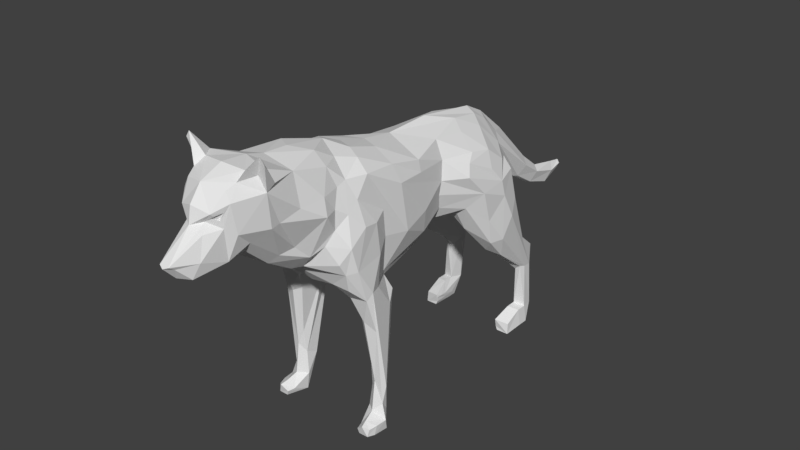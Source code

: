 # Source: Wolf_Rigged_v2.blend  (saved by Blender 2.77.0; exported with 4.5.12 LTS)
import bpy
from mathutils import Matrix  # noqa: F401  (used for matrix-valued properties, if any)

bpy.ops.wm.read_factory_settings(use_empty=True)
scene = bpy.context.scene
scene.name = 'Scene'

# ---- collections
col_collection_1 = bpy.data.collections.new('Collection 1'); scene.collection.children.link(col_collection_1)

# ---- materials (node trees are filled in below, after node groups)
mat_material_001 = bpy.data.materials.new('Material.001')
mat_material_001.alpha_threshold = 0.0
mat_material_001.use_transparent_shadow = False
mat_material_001.roughness = 0.5

# ---- material node trees

# ---- world
world_world = bpy.data.worlds.new('World'); scene.world = world_world
world_world.color = (0.05088, 0.05088, 0.05088)
world_world.use_sun_shadow = False
world_world.sun_shadow_jitter_overblur = 0.0
world_world.cycles.sampling_method = 'MANUAL'

# ---- meshes
me_wolf = bpy.data.meshes.new('wolf')
me_wolf.from_pydata([(-0.1479, -0.7587, 1.198), (-0.1189, -0.8315, 1.176), (-0.2028, -0.9442, 1.384), (-0.08527, -1.01, 1.263), (-0.1064, -0.1406, 1.49), (-0.2059, -0.1769, 0.7075), (-0.1851, -0.2365, 0.7241), (-0.2366, -0.3297, 0.2437), (-0.1866, -0.175, 0.8143), (-0.2094, -0.2039, 0.8571), (-0.1644, 0.1123, 0.8747), (-0.1934, 0.2886, 1.295), (-0.2288, 0.069, 1.312), (-0.2146, 0.06684, 1.378), (-0.05674, -0.7016, 1.027), (-0.06463, -0.8544, 1.124), (-0.3372, -0.4136, 0.06767), (-0.3318, -0.4266, 0.01337), (-0.2543, -0.4736, 0.04715), (-0.3107, -0.4008, 0.8515), (-0.2806, -0.2377, 0.7092), (-0.3294, -0.3278, 0.2663), (-0.3091, -0.3772, 0.6363), (-0.2335, 0.9168, 0.8718), (-0.2955, 0.8374, 0.9102), (-0.1634, 0.894, 1.081), (-0.2326, 0.9968, 0.009104), (-0.2209, 0.806, 0.06814), (-0.3145, 0.9934, 0.02508), (-0.3012, -0.4931, 1.003), (-0.2923, -0.4241, 1.216), (-0.2821, -0.3334, 1.203), (-0.302, 0.8195, 0.07699), (-0.2893, -0.3179, 1.025), (-0.2461, -0.2297, 1.076), (-0.3415, -0.3487, 0.06894), (-0.2861, -0.4466, 0.09193), (-0.2752, -0.3806, 0.1171), (-0.1802, 0.4255, 0.9548), (-0.1227, 0.309, 0.9283), (-0.2419, 0.4416, 0.9696), (-0.244, 0.4835, 1.289), (-0.2653, 0.4333, 1.246), (-0.3128, -0.3397, 0.1552), (-0.1263, -1.009, 1.668), (-0.216, -0.922, 1.604), (-0.1731, -0.7712, 1.596), (-0.2166, -0.9732, 1.575), (-0.09032, -1.192, 1.514), (-0.2496, -0.4024, 0.6588), (-0.2056, -0.3766, 0.6815), (-0.1818, -0.4244, 0.7866), (-0.1553, -0.5209, 0.8974), (-0.1239, -0.4575, 0.8543), (-0.3134, 0.6751, 1.075), (-0.3142, 0.5121, 1.056), (-0.2927, 0.3992, 1.181), (-0.2227, 0.8108, 0.03735), (-0.2227, 0.8932, 0.04095), (-0.09858, -1.116, 1.256), (-0.04805, -1.151, 1.227), (-0.09143, -0.652, 1.032), (-0.1359, -1.071, 1.635), (-0.2245, -1.01, 1.761), (-0.2956, -0.4848, 0.0808), (-0.319, -0.4701, 0.01954), (-0.0478, 1.32, 0.87), (-0.03806, 0.9897, 1.198), (-0.06509, -1.222, 1.418), (-0.02785, -1.39, 1.316), (-0.05036, -1.19, 1.467), (-0.1899, 0.5042, 0.8088), (-0.2907, 0.6211, 0.7012), (-0.1143, 0.9062, 1.048), (-0.1807, 0.6744, 0.6897), (-0.2127, 0.8281, 0.5044), (-0.1876, 0.8679, 0.621), (-0.2721, 1.063, 0.3784), (-0.3348, 0.7574, 0.8374), (-0.2836, 0.9639, 0.5749), (-0.1851, -0.9887, 1.654), (-0.1425, 0.2984, 1.396), (-0.2852, 0.7387, 0.5743), (-0.2707, 0.9646, 0.3998), (-0.2069, 0.833, 1.144), (-0.1286, 0.8634, 1.203), (-0.2577, -0.1193, 1.328), (-0.2341, -0.3439, 1.45), (-0.2147, -0.1397, 1.426), (-0.2381, 0.9673, 0.3727), (-0.2169, 1.049, 0.4012), (-0.302, 0.9253, 0.127), (-0.2171, 0.8452, 0.07103), (-0.2282, -0.6335, 1.431), (-0.1757, -0.5595, 1.544), (-0.2033, -0.5223, 1.436), (-0.2219, -0.7821, 1.429), (-0.2533, -0.5735, 1.056), (-0.2588, -0.5367, 0.9877), (-0.06638, 0.1023, 0.831), (-0.2319, -0.2609, 0.2117), (-0.06197, 0.8387, 1.33), (-0.2273, 0.6658, 0.6221), (-0.1446, -1.091, 1.392), (-0.2452, -0.4293, 1.349), (-0.2047, -0.4659, 1.455), (-0.126, -0.4548, 1.547), (-0.1659, -0.3377, 1.516), (-0.1484, 0.5081, 1.373), (-0.2528, -0.5035, 1.3), (-0.1075, -0.5663, 1.611), (-0.2553, 0.6142, 1.266), (-0.1344, 0.6933, 1.349), (-0.2684, 0.7321, 1.175), (-0.2298, -0.5673, 1.344), (-0.2561, -0.6465, 1.342), (-0.2518, 1.095, 0.4925), (-0.2384, 0.9689, 0.1393), (-0.1674, -0.6802, 1.118), (-0.2324, -0.5735, 1.24), (-0.2021, -0.6133, 1.159), (-0.3253, 0.6902, 0.7109), (-0.3042, 0.5796, 0.8602), (-0.3245, 0.6901, 0.9832), (-0.2384, 0.9058, 0.1393), (-0.3145, 0.9304, 0.02508), (-0.1302, -1.013, 1.318), (-0.2511, -0.2494, 1.228), (-0.2951, -0.5297, 1.141), (-0.2248, 1.052, 0.1217), (-0.2185, 0.8828, 0.06985), (-0.2971, -0.2915, 0.0961), (-0.232, -0.1603, 0.7436), (-0.2363, -0.198, 0.5914), (-0.302, 0.9884, 0.127), (-0.2641, 0.8287, 1.083), (-0.1106, -1.139, 1.431), (-0.2806, -0.3258, 0.8422), (-0.2139, 0.1179, 0.9554), (-0.1678, 0.3027, 1.004), (-0.1749, -0.9411, 1.666), (-0.2238, 1.099, 0.4966), (-0.2075, 0.9921, 0.5659), (-0.197, -0.8892, 1.389), (-0.0555, -1.288, 1.224), (-0.02971, -1.359, 1.295), (-0.3333, -0.3319, 0.004796), (-0.2313, -0.3414, 0.01113), (-0.04119, 1.457, 0.7804), (-0.2486, -1.008, 1.726), (-0.1463, -1.123, 1.556), (-0.3254, -0.4605, 0.0613), (-0.06294, 0.7401, 1.387), (-0.1025, -0.3196, 1.545), (-0.1816, 0.8078, 1.231), (-0.2926, 0.6018, 1.165), (-0.2351, 1.009, 0.5759), (-0.2423, -0.3448, 0.3781), (-0.2451, -0.5045, 0.8821), (-0.1594, -0.1943, 0.7841), (-0.1011, -0.1309, 0.7847), (-0.1185, -0.2708, 0.7986), (-0.1078, 0.4536, 0.9236), (-0.2899, 1.059, 0.1232), (-0.2958, -0.4307, 0.8095), (-0.2784, 1.003, 0.39), (-0.19, 0.9246, 0.8231), (-0.2227, 0.9562, 0.04371), (-0.2008, 0.276, 1.181), (-0.2637, -0.07522, 1.05), (-0.07937, -1.258, 1.3), (-0.12, -1.121, 1.609), (-0.2405, 0.09698, 1.091), (-0.2748, -0.3567, 0.293), (-0.2434, -0.4316, 0.05037), (-0.3011, -0.4269, 0.01317), (-0.06538, 0.8739, 0.9932), (-0.1177, 0.6259, 0.8134), (-0.2326, 0.9337, 0.009104), (-0.07694, 0.5442, 1.423), (-0.05589, 1.003, 1.122), (-0.1415, 0.8286, 0.8248), (-0.08811, 0.7725, 0.8751), (-0.1892, 0.273, 1.097), (-0.2535, -0.2435, 0.2188), (-0.01827, 1.277, 0.8071), (-0.2215, -0.3383, 0.1125), (-0.09502, -1.176, 1.499), (-0.07571, -1.175, 1.483), (-0.1048, -1.15, 1.472), (-0.1221, -1.142, 1.513), (-0.08609, -1.166, 1.492), (-0.07263, -1.165, 1.481), (-0.09293, -1.148, 1.473), (-0.1049, -1.143, 1.502), (-0.01764, 1.419, 0.7175), (-0.03679, 1.635, 0.7264), (-0.01879, 1.589, 0.6594), (-0.02273, 1.741, 0.7362), (-0.01578, 1.724, 0.7103), (-0.2228, 0.8001, 0.0893), (-0.3044, 0.8145, 0.01182), (-0.2326, 0.8096, 0.01517), (-0.2638, -0.4703, 0.01897), (0.1479, -0.7587, 1.198), (0.1189, -0.8315, 1.176), (0.2028, -0.9442, 1.384), (0.0, -0.8986, 1.148), (0.0, -1.005, 1.219), (0.08527, -1.01, 1.263), (0.0, 0.09328, 1.461), (0.1064, -0.1406, 1.49), (0.0, -0.1001, 1.491), (0.2059, -0.1769, 0.7075), (0.1851, -0.2365, 0.7241), (0.2366, -0.3297, 0.2437), (0.1866, -0.175, 0.8143), (0.2094, -0.2039, 0.8571), (0.1644, 0.1123, 0.8747), (0.1934, 0.2886, 1.295), (0.2288, 0.069, 1.312), (0.2146, 0.06684, 1.378), (0.05674, -0.7016, 1.027), (0.0, -0.734, 1.032), (0.06463, -0.8544, 1.124), (0.3372, -0.4136, 0.06767), (0.3318, -0.4266, 0.01337), (0.2543, -0.4736, 0.04715), (0.3107, -0.4008, 0.8515), (0.2806, -0.2377, 0.7092), (0.3294, -0.3278, 0.2663), (0.0, -1.282, 1.2), (0.3091, -0.3772, 0.6124), (0.2335, 0.9168, 0.8718), (0.2955, 0.8374, 0.9102), (0.1634, 0.894, 1.081), (0.2326, 0.9968, 0.009104), (0.2209, 0.806, 0.06814), (0.3145, 0.9934, 0.02508), (0.0, 0.6672, 0.8551), (0.0, 0.7941, 0.9009), (0.3012, -0.4931, 1.003), (0.2923, -0.4241, 1.216), (0.2821, -0.3334, 1.203), (0.302, 0.8195, 0.07699), (0.2893, -0.3179, 1.025), (0.2461, -0.2297, 1.076), (0.3415, -0.3487, 0.06894), (0.2861, -0.4466, 0.09193), (0.2752, -0.3806, 0.1171), (0.1802, 0.4255, 0.9548), (0.1227, 0.309, 0.9283), (0.2419, 0.4416, 0.9696), (0.244, 0.4835, 1.289), (0.2653, 0.4333, 1.246), (0.3128, -0.3397, 0.1552), (0.0, -0.8844, 1.669), (0.1263, -1.009, 1.668), (0.0, -1.03, 1.682), (0.216, -0.922, 1.604), (0.1731, -0.7712, 1.596), (0.2166, -0.9732, 1.575), (0.09032, -1.192, 1.514), (0.2496, -0.4024, 0.6588), (0.2056, -0.3766, 0.6815), (0.1818, -0.4244, 0.7866), (0.0, -1.156, 1.63), (0.1553, -0.5209, 0.8974), (0.1239, -0.4575, 0.8543), (0.0, -0.5086, 0.865), (0.3134, 0.6751, 1.075), (0.3142, 0.5121, 1.056), (0.2927, 0.3992, 1.181), (0.2227, 0.8108, 0.03735), (0.2227, 0.8932, 0.04095), (0.09858, -1.116, 1.256), (0.04805, -1.151, 1.227), (0.0, -1.401, 1.306), (0.0, 0.7569, 1.412), (0.09143, -0.652, 1.032), (0.0, -0.5939, 0.9673), (0.1359, -1.071, 1.635), (0.2245, -1.01, 1.761), (0.2956, -0.4848, 0.0808), (0.319, -0.4701, 0.01954), (0.0478, 1.32, 0.87), (0.03806, 0.9897, 1.198), (0.0, 1.356, 0.9073), (0.06509, -1.222, 1.418), (0.02785, -1.39, 1.316), (0.05036, -1.19, 1.467), (0.1899, 0.5042, 0.8088), (0.2907, 0.6211, 0.7012), (0.0, 0.8942, 1.165), (0.1143, 0.9062, 1.048), (0.1807, 0.6744, 0.6897), (0.2127, 0.8281, 0.5044), (0.1876, 0.8679, 0.621), (0.0, -0.7798, 1.638), (0.2721, 1.063, 0.3784), (0.3348, 0.7574, 0.8374), (0.2836, 0.9639, 0.5749), (0.1851, -0.9887, 1.654), (0.1425, 0.2984, 1.396), (0.2852, 0.7387, 0.5743), (0.2707, 0.9646, 0.3998), (0.2069, 0.833, 1.144), (0.1286, 0.8634, 1.203), (0.2577, -0.1193, 1.328), (0.2341, -0.3439, 1.45), (0.2147, -0.1397, 1.426), (0.2381, 0.9673, 0.3727), (0.2169, 1.049, 0.4012), (0.0, -1.333, 1.232), (0.302, 0.9253, 0.127), (0.2171, 0.8452, 0.07103), (0.2282, -0.6335, 1.431), (0.1757, -0.5595, 1.544), (0.2033, -0.5223, 1.436), (0.2219, -0.7821, 1.429), (0.2533, -0.5735, 1.056), (0.2588, -0.5367, 0.9877), (0.06638, 0.1023, 0.831), (0.2319, -0.2609, 0.2117), (0.0, 0.8857, 1.345), (0.06197, 0.8387, 1.33), (0.2273, 0.6658, 0.6221), (0.0, -1.238, 1.453), (0.0, -1.221, 1.545), (0.1446, -1.091, 1.392), (0.2452, -0.4293, 1.349), (0.2047, -0.4659, 1.455), (0.126, -0.4548, 1.547), (0.1659, -0.3377, 1.516), (0.1484, 0.5081, 1.373), (0.2528, -0.5035, 1.3), (0.0, -0.3997, 1.588), (0.1075, -0.5663, 1.611), (0.2553, 0.6142, 1.266), (0.1344, 0.6933, 1.349), (0.2684, 0.7321, 1.175), (0.2298, -0.5673, 1.344), (0.2561, -0.6465, 1.342), (0.2518, 1.095, 0.4925), (0.2384, 0.9689, 0.1393), (0.1674, -0.6802, 1.118), (0.2324, -0.5735, 1.24), (0.2021, -0.6133, 1.159), (0.3253, 0.6902, 0.7109), (0.3042, 0.5796, 0.8602), (0.3245, 0.6901, 0.9832), (0.2384, 0.9058, 0.1393), (0.3145, 0.9304, 0.02508), (0.1302, -1.013, 1.318), (0.0, 1.396, 0.7208), (0.0, 1.488, 0.8047), (0.2511, -0.2494, 1.228), (0.2951, -0.5297, 1.141), (0.2248, 1.052, 0.1217), (0.2185, 0.8828, 0.06985), (0.2971, -0.2915, 0.0961), (0.232, -0.1603, 0.7436), (0.2363, -0.198, 0.5914), (0.302, 0.9884, 0.127), (0.2641, 0.8287, 1.083), (0.1106, -1.139, 1.431), (0.2806, -0.3258, 0.8422), (0.2139, 0.1179, 0.9554), (0.1678, 0.3027, 1.004), (0.1749, -0.9411, 1.666), (0.0, -0.6349, 1.629), (0.0, -0.2723, 1.534), (0.2238, 1.099, 0.4966), (0.2075, 0.9921, 0.5659), (0.197, -0.8892, 1.389), (0.0555, -1.288, 1.224), (0.02971, -1.359, 1.295), (0.3333, -0.3319, 0.004796), (0.2313, -0.3414, 0.01113), (0.04119, 1.457, 0.7804), (0.2486, -1.008, 1.726), (0.1463, -1.123, 1.556), (0.3254, -0.4605, 0.0613), (0.06294, 0.7401, 1.387), (0.0, 0.3753, 1.469), (0.1025, -0.3196, 1.545), (0.1816, 0.8078, 1.231), (0.0, 1.007, 1.051), (0.0, 1.25, 0.8109), (0.0, 0.5592, 0.8762), (0.2926, 0.6018, 1.165), (0.0, -0.08546, 0.7801), (0.0, 0.3042, 0.8758), (0.2351, 1.009, 0.5759), (0.2423, -0.3448, 0.3781), (0.2451, -0.5045, 0.8821), (0.1594, -0.1943, 0.7841), (0.1011, -0.1309, 0.7847), (0.1185, -0.2708, 0.7986), (0.1078, 0.4536, 0.9236), (0.2899, 1.059, 0.1232), (0.2958, -0.4307, 0.8095), (0.2784, 1.003, 0.39), (0.19, 0.9246, 0.8231), (0.0, 1.082, 1.182), (0.2227, 0.9562, 0.04371), (0.2008, 0.276, 1.181), (0.2637, -0.07522, 1.05), (0.0, -0.2494, 0.7731), (0.07937, -1.258, 1.3), (0.0, 0.918, 1.172), (0.12, -1.121, 1.609), (0.2405, 0.09698, 1.091), (0.2748, -0.3567, 0.293), (0.2434, -0.4316, 0.05037), (0.3011, -0.4269, 0.01317), (0.0, 0.8759, 0.9942), (0.06538, 0.8739, 0.9932), (0.0, -0.3706, 0.7971), (0.1177, 0.6259, 0.8134), (0.2326, 0.9337, 0.009104), (0.07694, 0.5442, 1.423), (0.05589, 1.003, 1.122), (0.1415, 0.8286, 0.8248), (0.08811, 0.7725, 0.8751), (0.1892, 0.273, 1.097), (0.2535, -0.2435, 0.2188), (0.01827, 1.277, 0.8071), (0.0, 0.6629, 0.8557), (0.2215, -0.3383, 0.1125), (0.09502, -1.176, 1.499), (0.07571, -1.175, 1.483), (0.1048, -1.15, 1.472), (0.1221, -1.142, 1.513), (0.08609, -1.166, 1.492), (0.07263, -1.165, 1.481), (0.09293, -1.148, 1.473), (0.1049, -1.143, 1.502), (0.01764, 1.419, 0.7175), (0.0, 1.561, 0.6634), (0.0, 1.673, 0.7662), (0.03679, 1.635, 0.7264), (0.01879, 1.589, 0.6594), (0.0, 1.713, 0.7118), (0.0, 1.756, 0.7515), (0.02273, 1.741, 0.7362), (0.01578, 1.724, 0.7103), (0.2228, 0.8001, 0.0893), (0.3044, 0.8145, 0.01182), (0.2326, 0.8096, 0.01517), (0.2638, -0.4703, 0.01897), (0.2595, -0.2157, 0.47), (0.2307, -0.3548, 0.4738), (0.2624, -0.3792, 0.4728), (0.2878, -0.2561, 0.4706), (0.2183, -0.2168, 0.4723), (0.3229, -0.3532, 0.4699), (0.212, -0.2851, 0.4735), (0.2447, -0.3643, 0.4733), (0.3069, -0.2862, 0.4708), (0.2511, -0.2208, 0.4704), (0.2215, -0.2542, 0.4727), (0.2265, -0.315, 0.4734), (0.2349, -0.2179, 0.4713), (0.2418, -0.2127, 0.471), (0.2184, -0.2189, 0.4722), (0.2739, -0.3751, 0.4722), (0.3174, -0.357, 0.471), (0.3102, -0.3659, 0.4751), (0.2941, -0.3682, 0.4727), (-0.2232, -0.2626, 0.4473), (-0.2614, -0.2194, 0.4518), (-0.292, -0.3669, 0.4528), (-0.2535, -0.2245, 0.4511), (-0.2428, -0.2152, 0.4505), (-0.3185, -0.3543, 0.4522), (-0.2195, -0.2208, 0.4486), (-0.3104, -0.3641, 0.4527), (-0.2638, -0.3767, 0.4532), (-0.2147, -0.29, 0.4481), (-0.2334, -0.3525, 0.4517), (-0.2914, -0.2623, 0.4528), (-0.2346, -0.2215, 0.4497), (-0.2304, -0.3223, 0.45), (-0.2442, -0.36, 0.4522), (-0.3088, -0.2897, 0.4534), (-0.3235, -0.351, 0.4522), (-0.3174, -0.3746, 0.6419), (0.3181, -0.372, 0.6212)], [], [(0, 1, 2), (207, 208, 3), (210, 4, 212), (5, 6, 479, 470), (8, 9, 10), (11, 12, 13), (14, 223, 15), (19, 20, 487), (22, 487, 486, 475), (23, 24, 25), (29, 30, 31), (33, 31, 34), (35, 36, 37), (38, 39, 40), (11, 41, 42), (43, 477, 475, 21), (256, 44, 258), (45, 46, 47), (49, 50, 51), (258, 44, 266), (52, 53, 269), (54, 55, 56), (223, 61, 280), (62, 44, 63), (66, 67, 287), (68, 69, 70), (71, 40, 72), (25, 293, 73), (74, 75, 76), (46, 256, 298), (77, 78, 79), (63, 80, 62), (33, 19, 29), (11, 81, 41), (75, 82, 83), (25, 84, 85), (86, 87, 88), (89, 90, 75), (85, 293, 25), (93, 94, 95), (96, 47, 46), (61, 97, 98), (10, 39, 99), (100, 476, 470, 7), (324, 67, 101), (102, 71, 72), (48, 327, 328), (103, 47, 2), (104, 105, 87), (81, 11, 13), (105, 106, 107), (108, 41, 81), (87, 105, 107), (95, 105, 109), (336, 106, 110), (111, 112, 113), (93, 114, 115), (105, 104, 109), (79, 116, 77), (89, 83, 117), (118, 115, 119), (61, 118, 120), (121, 122, 123), (3, 208, 60), (61, 98, 280), (1, 15, 126), (87, 127, 104), (31, 30, 104), (128, 119, 109), (109, 104, 30), (129, 117, 130), (131, 471, 473), (135, 24, 123), (55, 122, 40), (298, 110, 46), (70, 136, 68), (137, 8, 20), (113, 84, 54), (31, 104, 127), (114, 93, 95), (69, 277, 327), (208, 231, 60), (138, 139, 10), (63, 140, 45), (9, 33, 34), (30, 128, 109), (114, 119, 115), (76, 141, 142), (354, 195, 197, 439), (143, 47, 96), (144, 313, 145), (146, 131, 147), (15, 3, 126), (148, 355, 440, 196), (47, 149, 45), (103, 136, 150), (90, 76, 75), (59, 103, 126), (140, 63, 44), (278, 152, 384), (152, 278, 101), (44, 62, 266), (139, 40, 39), (96, 115, 143), (336, 153, 106), (112, 154, 113), (48, 328, 266), (4, 88, 107), (135, 54, 84), (111, 113, 155), (108, 111, 41), (391, 99, 392), (20, 132, 481, 485), (42, 56, 11), (6, 51, 50), (9, 8, 137), (116, 156, 141), (63, 149, 80), (79, 24, 23), (6, 50, 480, 483), (98, 158, 52), (2, 126, 103), (212, 4, 153), (159, 160, 161), (75, 74, 102), (0, 143, 115), (115, 96, 93), (38, 71, 162), (163, 26, 28), (15, 207, 3), (51, 164, 49), (13, 12, 88), (165, 121, 78), (83, 134, 117), (156, 23, 166), (107, 88, 87), (78, 123, 24), (111, 155, 42), (27, 200, 32, 201, 202, 57), (141, 129, 163), (103, 150, 47), (75, 102, 82), (150, 62, 47), (16, 35, 17), (168, 11, 56), (160, 8, 10), (370, 336, 110), (113, 54, 155), (34, 127, 169), (53, 161, 408), (19, 164, 29), (128, 97, 120), (131, 21, 481, 471), (59, 144, 170), (161, 53, 51), (61, 120, 97), (101, 85, 154), (62, 150, 171), (169, 86, 172), (8, 132, 20), (126, 3, 59), (43, 173, 472, 477), (112, 152, 154), (37, 36, 174), (121, 72, 122), (131, 146, 35), (154, 84, 113), (160, 99, 391), (102, 72, 82), (178, 58, 57, 202), (106, 105, 94), (61, 14, 118), (176, 73, 293), (269, 53, 418), (71, 177, 162), (151, 65, 203, 18, 64), (91, 125, 201, 32), (14, 15, 118), (392, 162, 389), (81, 179, 108), (142, 156, 166), (46, 93, 96), (54, 56, 42), (118, 119, 120), (128, 29, 98), (223, 207, 15), (173, 43, 37), (132, 159, 5), (17, 146, 175), (101, 67, 180), (164, 158, 98), (47, 80, 149), (62, 80, 47), (40, 122, 72), (71, 74, 177), (384, 152, 179), (24, 135, 25), (46, 94, 93), (114, 95, 109), (125, 178, 202, 201), (55, 54, 123), (156, 79, 23), (73, 176, 181), (105, 95, 94), (33, 137, 19), (408, 161, 391), (128, 30, 29), (142, 166, 76), (44, 256, 140), (77, 165, 78), (212, 153, 371), (298, 370, 110), (181, 182, 74), (13, 4, 210), (62, 171, 266), (168, 12, 11), (183, 168, 55), (116, 141, 77), (184, 100, 131), (195, 148, 196, 197), (58, 92, 27, 57), (165, 82, 121), (177, 182, 428), (176, 416, 240), (122, 55, 123), (110, 94, 46), (166, 73, 181), (101, 278, 324), (94, 110, 106), (139, 39, 10), (48, 171, 150), (124, 91, 32, 200), (162, 392, 38), (119, 114, 109), (9, 138, 10), (143, 0, 2), (152, 112, 179), (155, 54, 42), (52, 158, 51), (92, 124, 200, 27), (117, 134, 91, 124), (186, 100, 7), (81, 13, 210), (5, 133, 132), (86, 12, 168), (130, 117, 124, 92), (120, 119, 128), (163, 129, 26), (48, 266, 171), (418, 53, 408), (176, 293, 416), (17, 175, 203, 65), (186, 7, 37), (161, 6, 159), (182, 176, 240), (118, 0, 115), (90, 89, 117), (97, 128, 98), (43, 131, 35), (98, 52, 280), (88, 4, 13), (101, 293, 85), (6, 161, 51), (153, 336, 371), (153, 4, 107), (77, 141, 163), (133, 5, 476, 482), (174, 186, 37), (392, 39, 38), (181, 76, 166), (147, 186, 174), (35, 146, 17), (76, 181, 74), (387, 185, 388), (168, 172, 86), (154, 85, 84), (167, 130, 92, 58), (169, 127, 87), (21, 131, 43), (173, 157, 484, 478), (53, 52, 51), (29, 31, 33), (101, 154, 152), (43, 35, 37), (141, 90, 129), (22, 49, 164), (83, 82, 165), (23, 25, 73), (287, 67, 404), (82, 72, 121), (36, 16, 151, 64), (160, 159, 8), (392, 99, 39), (137, 20, 19), (107, 106, 153), (145, 277, 69), (410, 180, 387), (83, 165, 134), (28, 26, 178, 125), (41, 111, 42), (16, 17, 65, 151), (166, 23, 73), (182, 177, 74), (86, 169, 87), (180, 67, 66), (156, 142, 141), (78, 121, 123), (135, 84, 25), (327, 48, 70), (89, 75, 83), (174, 36, 64, 18), (410, 101, 180), (165, 163, 134), (172, 183, 138), (112, 108, 179), (69, 68, 170), (1, 126, 2), (123, 54, 135), (134, 28, 125, 91), (90, 117, 129), (170, 145, 69), (49, 22, 472, 478), (145, 313, 277), (86, 88, 12), (185, 66, 148, 195), (101, 410, 293), (140, 256, 46), (172, 138, 169), (147, 175, 146), (67, 324, 404), (7, 157, 173), (184, 131, 473, 474), (90, 141, 76), (61, 223, 14), (7, 479, 483, 157), (143, 2, 47), (160, 391, 161), (168, 183, 172), (136, 170, 68), (147, 131, 100), (156, 116, 79), (112, 111, 108), (79, 78, 24), (50, 49, 484, 480), (179, 81, 210), (59, 136, 103), (168, 56, 55), (139, 138, 183), (387, 180, 185), (428, 182, 240), (1, 118, 15), (98, 29, 164), (100, 184, 474, 482), (389, 162, 239), (70, 69, 327), (162, 177, 428), (118, 1, 0), (71, 38, 40), (26, 167, 58, 178), (165, 77, 163), (8, 159, 132), (28, 134, 163), (52, 269, 280), (40, 139, 55), (5, 159, 6), (129, 167, 26), (59, 170, 136), (7, 173, 37), (31, 127, 34), (33, 9, 137), (100, 186, 147), (158, 164, 51), (164, 19, 22), (99, 160, 10), (45, 140, 46), (35, 16, 36), (130, 167, 129), (169, 9, 34), (66, 287, 355, 148), (182, 181, 176), (66, 185, 180), (428, 239, 162), (71, 102, 74), (384, 179, 210), (149, 63, 45), (388, 185, 195, 354), (9, 169, 138), (139, 183, 55), (170, 144, 145), (150, 136, 189, 190), (48, 150, 190, 187), (70, 48, 187, 188), (136, 70, 188, 189), (187, 190, 194, 191), (190, 189, 193, 194), (188, 187, 191, 192), (189, 188, 192, 193), (193, 192, 191, 194), (197, 196, 198, 199), (439, 197, 199, 443), (196, 440, 444, 198), (198, 444, 443, 199), (175, 147, 203), (147, 174, 18, 203), (59, 3, 60), (231, 144, 59, 60), (144, 231, 313), (204, 206, 205), (207, 209, 208), (210, 212, 211), (213, 461, 457, 214), (216, 218, 217), (219, 221, 220), (222, 224, 223), (228, 488, 229), (232, 467, 456, 488), (233, 235, 234), (241, 243, 242), (245, 246, 243), (247, 249, 248), (250, 252, 251), (219, 254, 253), (255, 230, 467, 468), (256, 258, 257), (259, 261, 260), (263, 265, 264), (258, 266, 257), (267, 269, 268), (270, 272, 271), (223, 280, 279), (281, 282, 257), (285, 287, 286), (288, 290, 289), (291, 292, 252), (235, 294, 293), (295, 297, 296), (260, 298, 256), (299, 301, 300), (282, 281, 302), (245, 241, 228), (219, 253, 303), (296, 305, 304), (235, 307, 306), (308, 310, 309), (311, 296, 312), (307, 235, 293), (316, 318, 317), (319, 260, 261), (279, 321, 320), (218, 322, 251), (323, 215, 461, 465, 455), (324, 325, 286), (326, 292, 291), (262, 328, 327), (329, 206, 261), (330, 309, 331), (303, 221, 219), (331, 333, 332), (334, 303, 253), (309, 333, 331), (318, 335, 331), (336, 337, 332), (338, 340, 339), (316, 342, 341), (331, 335, 330), (301, 299, 343), (311, 344, 305), (345, 346, 342), (279, 347, 345), (348, 350, 349), (209, 276, 208), (279, 280, 321), (205, 353, 224), (309, 330, 356), (243, 330, 242), (357, 335, 346), (335, 242, 330), (358, 359, 344), (360, 460, 451), (364, 350, 234), (271, 252, 349), (298, 260, 337), (290, 288, 365), (366, 229, 216), (340, 270, 306), (243, 356, 330), (341, 318, 316), (289, 327, 277), (208, 276, 231), (367, 218, 368), (282, 259, 369), (217, 246, 245), (242, 335, 357), (341, 342, 346), (297, 373, 372), (354, 439, 442, 438), (374, 319, 261), (375, 376, 313), (377, 378, 360), (224, 353, 209), (379, 441, 440, 355), (261, 259, 380), (329, 381, 365), (312, 296, 297), (275, 353, 329), (369, 257, 282), (278, 384, 383), (383, 325, 278), (257, 266, 281), (368, 251, 252), (319, 374, 342), (336, 332, 385), (339, 340, 386), (262, 266, 328), (211, 333, 310), (364, 306, 270), (338, 390, 340), (334, 253, 338), (391, 392, 322), (229, 459, 454, 361), (254, 219, 272), (214, 264, 265), (217, 366, 216), (343, 372, 393), (282, 302, 380), (301, 233, 234), (214, 462, 452, 264), (321, 267, 395), (206, 329, 353), (212, 385, 211), (396, 398, 397), (296, 326, 295), (204, 342, 374), (342, 316, 319), (250, 399, 291), (400, 238, 236), (224, 209, 207), (265, 263, 401), (221, 310, 220), (402, 300, 348), (305, 344, 363), (393, 403, 233), (333, 309, 310), (300, 234, 350), (338, 254, 390), (237, 273, 449, 448, 244, 447), (372, 400, 358), (329, 261, 381), (296, 304, 326), (381, 261, 281), (225, 226, 247), (406, 272, 219), (397, 218, 216), (370, 337, 336), (340, 390, 270), (246, 407, 356), (268, 408, 398), (228, 241, 401), (357, 347, 320), (360, 451, 454, 230), (275, 409, 375), (398, 265, 268), (279, 320, 347), (325, 386, 307), (281, 411, 381), (407, 412, 308), (216, 229, 361), (353, 275, 209), (255, 468, 469, 413), (339, 386, 383), (249, 414, 248), (348, 349, 292), (360, 247, 377), (386, 340, 306), (397, 391, 322), (326, 304, 292), (420, 449, 273, 274), (332, 317, 331), (279, 345, 222), (417, 293, 294), (269, 418, 268), (291, 399, 419), (382, 283, 227, 450, 284), (314, 244, 448, 352), (222, 345, 224), (392, 389, 399), (303, 334, 421), (373, 403, 393), (260, 319, 316), (270, 254, 272), (345, 347, 346), (357, 321, 241), (223, 224, 207), (413, 249, 255), (361, 213, 396), (226, 415, 377), (325, 422, 286), (401, 321, 395), (261, 380, 302), (281, 261, 302), (252, 292, 349), (291, 419, 295), (384, 421, 383), (234, 235, 364), (260, 316, 317), (341, 335, 318), (352, 448, 449, 420), (271, 350, 270), (393, 233, 301), (294, 423, 417), (331, 317, 318), (245, 228, 366), (408, 391, 398), (357, 241, 242), (373, 297, 403), (257, 369, 256), (299, 300, 402), (212, 371, 385), (298, 337, 370), (423, 295, 424), (221, 210, 211), (281, 266, 411), (406, 219, 220), (425, 271, 406), (343, 299, 372), (426, 360, 323), (438, 442, 441, 379), (274, 273, 237, 315), (402, 348, 304), (419, 428, 424), (417, 240, 416), (349, 350, 271), (337, 260, 317), (403, 423, 294), (325, 324, 278), (317, 332, 337), (368, 218, 251), (262, 381, 411), (351, 447, 244, 314), (399, 250, 392), (346, 335, 341), (217, 218, 367), (374, 206, 204), (383, 421, 339), (390, 254, 270), (267, 265, 395), (315, 237, 447, 351), (344, 351, 314, 363), (429, 215, 323), (303, 210, 221), (213, 361, 362), (308, 406, 220), (359, 315, 351, 344), (347, 357, 346), (400, 236, 358), (262, 411, 266), (418, 408, 268), (417, 416, 293), (226, 284, 450, 415), (429, 249, 215), (398, 396, 214), (424, 240, 417), (345, 342, 204), (312, 344, 311), (320, 321, 357), (255, 247, 360), (321, 280, 267), (310, 221, 211), (325, 307, 293), (214, 265, 398), (385, 371, 336), (385, 333, 211), (299, 400, 372), (362, 463, 455, 213), (414, 249, 429), (392, 250, 251), (423, 403, 297), (378, 414, 429), (247, 226, 377), (297, 295, 423), (387, 388, 427), (406, 308, 412), (386, 306, 307), (405, 274, 315, 359), (407, 309, 356), (230, 255, 360), (413, 453, 458, 394), (268, 265, 267), (241, 245, 243), (325, 383, 386), (255, 249, 247), (372, 358, 312), (232, 401, 263), (305, 402, 304), (233, 294, 235), (287, 404, 286), (304, 348, 292), (248, 283, 382, 225), (397, 216, 396), (392, 251, 322), (366, 228, 229), (333, 385, 332), (376, 289, 277), (410, 387, 422), (305, 363, 402), (238, 352, 420, 236), (253, 254, 338), (225, 382, 284, 226), (403, 294, 233), (424, 295, 419), (308, 309, 407), (422, 285, 286), (393, 372, 373), (300, 350, 348), (364, 235, 306), (327, 290, 262), (311, 305, 296), (414, 227, 283, 248), (410, 422, 325), (402, 363, 400), (412, 367, 425), (339, 421, 334), (289, 409, 288), (205, 206, 353), (350, 364, 270), (363, 314, 352, 238), (312, 358, 344), (409, 289, 376), (263, 453, 466, 232), (376, 277, 313), (308, 220, 310), (427, 438, 379, 285), (325, 293, 410), (369, 260, 256), (412, 407, 367), (378, 377, 415), (286, 404, 324), (215, 413, 394), (426, 464, 460, 360), (312, 297, 372), (279, 222, 223), (215, 394, 462, 457), (374, 261, 206), (397, 398, 391), (406, 412, 425), (365, 288, 409), (378, 323, 360), (393, 301, 343), (339, 334, 338), (301, 234, 300), (264, 452, 458, 263), (421, 210, 303), (275, 329, 365), (406, 271, 272), (368, 425, 367), (387, 427, 422), (428, 240, 424), (205, 224, 345), (321, 401, 241), (323, 463, 464, 426), (389, 239, 399), (290, 327, 289), (399, 428, 419), (345, 204, 205), (291, 252, 250), (236, 420, 274, 405), (402, 400, 299), (216, 361, 396), (238, 400, 363), (267, 280, 269), (252, 271, 368), (213, 214, 396), (358, 236, 405), (275, 365, 409), (215, 249, 413), (243, 246, 356), (245, 366, 217), (323, 378, 429), (395, 265, 401), (401, 232, 228), (322, 218, 397), (259, 260, 369), (247, 248, 225), (359, 358, 405), (407, 246, 217), (285, 379, 355, 287), (424, 417, 423), (285, 422, 427), (428, 399, 239), (291, 295, 326), (384, 210, 421), (380, 259, 282), (388, 354, 438, 427), (217, 367, 407), (368, 271, 425), (409, 376, 375), (381, 433, 432, 365), (262, 430, 433, 381), (290, 431, 430, 262), (365, 432, 431, 290), (430, 434, 437, 433), (433, 437, 436, 432), (431, 435, 434, 430), (432, 436, 435, 431), (436, 437, 434, 435), (442, 446, 445, 441), (439, 443, 446, 442), (441, 445, 444, 440), (445, 446, 443, 444), (415, 450, 378), (378, 450, 227, 414), (275, 276, 209), (231, 276, 275, 375), (375, 313, 231), (458, 453, 263), (454, 451, 361), (455, 465, 461), (461, 213, 455), (452, 462, 394), (457, 462, 214), (455, 463, 323), (464, 463, 362), (451, 460, 362, 361), (232, 466, 469), (454, 459, 230), (457, 461, 215), (459, 456, 230), (460, 464, 362), (458, 452, 394), (456, 467, 230), (469, 466, 453, 413), (469, 468, 232), (468, 467, 232), (477, 472, 22), (475, 477, 22), (482, 474, 133), (485, 481, 21), (478, 472, 173), (482, 476, 100), (474, 473, 133), (471, 481, 132), (470, 476, 5), (483, 480, 157), (480, 484, 157), (478, 484, 49), (473, 471, 132, 133), (483, 479, 6), (470, 479, 7), (485, 21, 486), (475, 486, 21), (487, 20, 485, 486), (487, 22, 19), (229, 488, 456, 459), (488, 228, 232)])
_uv = me_wolf.uv_layers.new(name='UVMap')
_uv.uv.foreach_set('vector', [0.6545, 0.7943, 0.6375, 0.6356, 0.5306, 0.6076, 0.0, 0.7147, 0.8766, 0.5805, 0.9755, 0.7692, 0.9045, 0.8024, 0.8105, 0.6411, 0.734, 0.6471, 0.4949, 0.3301, 0.5495, 0.3444, 0.5387, 0.335, 0.5149, 0.329, 0.5306, 0.3281, 0.5495, 0.3444, 0.6042, 0.3657, 0.4237, 0.3001, 0.4949, 0.3301, 0.5306, 0.3281, 0.3272, 0.2885, 0.4456, 0.3242, 0.4949, 0.3301, 0.6042, 0.3657, 0.6375, 0.3697, 0.579, 0.3525, 0.8105, 0.4768, 0.7016, 0.4305, 0.7098, 0.4396, 0.7676, 0.4637, 0.6375, 0.3697, 0.6042, 0.3657, 0.734, 0.421, 0.2507, 0.4589, 0.4065, 0.4113, 0.3813, 0.3832, 0.3813, 0.339, 0.4065, 0.3273, 0.2507, 0.2945, 0.4456, 0.3242, 0.4065, 0.3273, 0.5559, 0.3983, 0.4949, 0.3301, 0.4456, 0.3242, 0.5559, 0.3983, 0.3727, 0.3583, 0.3813, 0.3832, 0.5559, 0.3983, 0.7177, 0.4486, 0.7014, 0.4303, 0.6294, 0.4102, 0.5559, 0.3983, 0.7264, 0.4735, 0.7177, 0.4486, 0.5559, 0.3983, 0.6535, 0.3919, 0.6042, 0.3657, 0.5559, 0.3983, 0.7177, 0.4927, 0.7264, 0.4735, 0.5559, 0.3983, 0.7177, 0.4486, 0.7264, 0.4735, 0.8766, 0.5805, 0.6042, 0.5016, 0.6535, 0.5075, 0.5559, 0.3983, 0.3813, 0.3832, 0.4065, 0.4113, 0.5559, 0.3983, 0.5, 0.3499, 0.5306, 0.3281, 0.6545, 0.4101, 0.3272, 0.2885, 0.4237, 0.3001, 0.3455, 0.3095, 0.2061, 0.6197, 0.3272, 0.5147, 0.09549, 0.539, 0.5, 0.7539, 0.5306, 0.6076, 0.3455, 0.6937, 0.3272, 0.5147, 0.2507, 0.4589, 0.09549, 0.539, 0.02447, 0.4595, 0.2016, 0.4039, 0.1846, 0.3552, 0.0, 0.3891, 0.1846, 0.3552, 0.02447, 0.3347, 0.02447, 0.4595, 0.1846, 0.3552, 0.0, 0.3891, 0.09549, 0.539, 0.2507, 0.4589, 0.02447, 0.4595, 0.2507, 0.4589, 0.2016, 0.4039, 0.02447, 0.4595, 0.6545, 0.4101, 0.6375, 0.3697, 0.734, 0.421, 0.6042, 0.5016, 0.6375, 0.6356, 0.734, 0.6471, 0.6926, 0.5045, 0.6535, 0.5075, 0.734, 0.6471, 0.5306, 0.6076, 0.6375, 0.6356, 0.6042, 0.5016, 0.4949, 0.4661, 0.4456, 0.4399, 0.3272, 0.5147, 0.3272, 0.5147, 0.4456, 0.4399, 0.4065, 0.4113, 0.5306, 0.6076, 0.5495, 0.4873, 0.4949, 0.4661, 0.7939, 0.4842, 0.734, 0.421, 0.8105, 0.4768, 0.7177, 0.4927, 0.6926, 0.5045, 0.8105, 0.6411, 0.7177, 0.4927, 0.8597, 0.6182, 0.8766, 0.5805, 0.8766, 0.5805, 0.7264, 0.4735, 0.7177, 0.4927, 0.0, 1.0, 0.0, 1.0, 0.0, 1.0, 0.0, 1.0, 0.0, 1.0, 0.0, 1.0, 0.0, 1.0, 0.0, 1.0, 0.0, 1.0, 0.0, 1.0, 0.0, 1.0, 0.0, 1.0, 0.0, 1.0, 0.0, 1.0, 0.0, 1.0, 0.0, 1.0, 0.0, 1.0, 0.0, 1.0, 0.0, 1.0, 0.0, 1.0, 0.0, 1.0, 0.0, 1.0, 0.0, 1.0, 0.0, 1.0, 0.0, 1.0, 0.0, 1.0, 0.0, 1.0, 0.0, 1.0, 0.0, 1.0, 0.0, 1.0, 0.0, 1.0, 0.0, 1.0, 0.0, 1.0, 0.0, 1.0, 0.0, 1.0, 0.0, 1.0, 0.0, 1.0, 0.0, 1.0, 0.0, 1.0, 0.0, 1.0, 0.0, 1.0, 0.0, 1.0, 0.0, 1.0, 0.0, 1.0, 0.0, 1.0, 0.0, 1.0, 0.0, 1.0, 0.0, 1.0, 0.0, 1.0, 0.0, 1.0, 0.0, 1.0, 0.0, 1.0, 0.0, 1.0, 0.0, 1.0, 0.0, 1.0, 0.0, 1.0, 0.0, 1.0, 0.0, 1.0, 0.0, 1.0, 0.0, 1.0, 0.0, 1.0, 0.0, 1.0, 0.0, 1.0, 0.0, 1.0, 0.0, 1.0, 0.0, 1.0, 0.0, 1.0, 0.0, 1.0, 0.0, 1.0, 0.0, 1.0, 0.0, 1.0, 0.0, 1.0, 0.0, 1.0, 0.0, 1.0, 0.0, 1.0, 0.0, 1.0, 0.0, 1.0, 0.0, 1.0, 0.0, 1.0, 0.0, 1.0, 0.0, 1.0, 0.0, 1.0, 0.0, 1.0, 0.0, 1.0, 0.0, 1.0, 0.0, 1.0, 0.0, 1.0, 0.0, 1.0, 0.0, 1.0, 0.0, 1.0, 0.0, 1.0, 0.0, 1.0, 0.0, 1.0, 0.0, 1.0, 0.0, 1.0, 0.0, 1.0, 0.0, 1.0, 0.0, 1.0, 0.0, 1.0, 0.0, 1.0, 0.0, 1.0, 0.0, 1.0, 0.0, 1.0, 0.0, 1.0, 0.0, 1.0, 0.0, 1.0, 0.0, 1.0, 0.0, 1.0, 0.0, 1.0, 0.0, 1.0, 0.0, 1.0, 0.0, 1.0, 0.0, 1.0, 0.0, 1.0, 0.0, 1.0, 0.0, 1.0, 0.0, 1.0, 0.0, 1.0, 0.0, 1.0, 0.0, 1.0, 0.0, 1.0, 0.0, 1.0, 0.0, 1.0, 0.0, 1.0, 0.0, 1.0, 0.0, 1.0, 0.0, 1.0, 0.0, 1.0, 0.0, 1.0, 0.0, 1.0, 0.0, 1.0, 0.0, 1.0, 0.0, 1.0, 0.0, 1.0, 0.0, 1.0, 0.0, 1.0, 0.4638, 0.7349, 0.4642, 0.7328, 0.4642, 0.7328, 0.4638, 0.7349, 0.0, 1.0, 0.0, 1.0, 0.0, 1.0, 0.0, 1.0, 0.0, 1.0, 0.0, 1.0, 0.0, 1.0, 0.0, 1.0, 0.0, 1.0, 0.0, 0.7147, 0.1234, 0.5805, 0.02447, 0.6443, 0.2061, 0.6197, 0.09549, 0.539, 0.09549, 0.539, 0.2061, 0.6197, 0.3074, 0.5045, 0.2823, 0.4927, 0.1895, 0.6411, 0.1403, 0.5318, 0.02447, 0.6443, 0.1234, 0.5805, 0.1895, 0.4768, 0.09549, 0.5649, 0.02447, 0.6443, 0.5544, 0.4399, 0.6728, 0.5147, 0.5935, 0.4113, 0.3625, 0.6356, 0.4694, 0.6076, 0.3958, 0.5016, 0.3465, 0.5075, 0.3074, 0.5045, 0.266, 0.6471, 0.3465, 0.5075, 0.266, 0.6471, 0.3958, 0.5016, 0.4505, 0.4873, 0.3958, 0.5016, 0.4694, 0.6076, 0.3625, 0.6356, 0.3958, 0.5016, 0.266, 0.6471, 0.7493, 0.4589, 0.9045, 0.539, 0.9755, 0.4595, 0.5763, 0.3001, 0.6728, 0.2885, 0.6545, 0.3095, 0.4694, 0.3281, 0.5, 0.3499, 0.3455, 0.4101, 0.9045, 0.3015, 0.7493, 0.2945, 0.9755, 0.3347, 0.5051, 0.4661, 0.5544, 0.4399, 0.4441, 0.3983, 0.3465, 0.5075, 0.3958, 0.5016, 0.4441, 0.3983, 0.2736, 0.4735, 0.2823, 0.4927, 0.4441, 0.3983, 0.3074, 0.5045, 0.3465, 0.5075, 0.4441, 0.3983, 0.3958, 0.3657, 0.3465, 0.3919, 0.4441, 0.3983, 0.5051, 0.3301, 0.4505, 0.3444, 0.4466, 0.3773, 0.4698, 0.3695, 0.6273, 0.3583, 0.6187, 0.339, 0.4441, 0.3983, 0.6187, 0.3832, 0.6273, 0.3583, 0.4441, 0.3983, 0.5935, 0.3273, 0.5544, 0.3242, 0.4441, 0.3983, 0.5935, 0.3273, 0.6187, 0.339, 0.7493, 0.2945, 0.5935, 0.3273, 0.7493, 0.2945, 0.5544, 0.3242, 0.6273, 0.3583, 0.8154, 0.3552, 0.6187, 0.339, 0.5935, 0.4113, 0.7493, 0.4589, 0.6503, 0.4016, 0.6134, 0.389, 0.7984, 0.4039, 0.6187, 0.3832, 0.7493, 0.4589, 0.3465, 0.3919, 0.3958, 0.3657, 0.266, 0.421, 0.3465, 0.3919, 0.266, 0.421, 0.1895, 0.4768, 0.3074, 0.4205, 0.1895, 0.4768, 0.2823, 0.4486, 0.3625, 0.3697, 0.3958, 0.3657, 0.4694, 0.3281, 0.5544, 0.3242, 0.6728, 0.2885, 0.5051, 0.3301, 0.5051, 0.3301, 0.5763, 0.3001, 0.4694, 0.3281, 0.1403, 0.6182, 0.02447, 0.7692, 0.1895, 0.6411, 0.3625, 0.6356, 0.3455, 0.7943, 0.4694, 0.6076, 0.5, 0.7539, 0.4694, 0.6076, 0.3455, 0.7943, 0.5311, 0.8635, 0.5286, 0.8627, 0.5297, 0.8614, 0.5286, 0.8627, 0.5311, 0.8635, 0.53, 0.8645, 0.5548, 0.8523, 0.536, 0.8574, 0.5541, 0.8628, 0.5333, 0.8605, 0.5349, 0.862, 0.5324, 0.8645, 0.5318, 0.8585, 0.5311, 0.8635, 0.5297, 0.8614, 0.4663, 0.7341, 0.4683, 0.7334, 0.4658, 0.7305, 0.4643, 0.731, 0.4658, 0.7305, 0.4648, 0.7282, 0.4627, 0.7283, 0.4648, 0.7282, 0.4626, 0.7278, 0.0, 1.0, 0.0, 1.0, 0.5349, 0.862, 0.4784, 0.7463, 0.3455, 0.7943, 0.478, 0.7326, 0.5311, 0.8635, 0.5333, 0.8605, 0.5324, 0.8645, 0.533, 0.861, 0.5288, 0.8604, 0.5301, 0.8645, 0.5288, 0.8604, 0.533, 0.861, 0.5309, 0.8565, 0.5309, 0.8565, 0.533, 0.861, 0.536, 0.8574, 0.5288, 0.8604, 0.5309, 0.8565, 0.5269, 0.8562, 0.5288, 0.8604, 0.5276, 0.8633, 0.5301, 0.8645, 0.5287, 0.8646, 0.5264, 0.8627, 0.5277, 0.8631, 0.5264, 0.8627, 0.5276, 0.8633, 0.5256, 0.8609, 0.5262, 0.858, 0.5288, 0.8604, 0.5269, 0.8562, 0.53, 0.8645, 0.5287, 0.8646, 0.5277, 0.8631, 0.5345, 0.8619, 0.5314, 0.8655, 0.5324, 0.8645, 0.5349, 0.862, 0.5345, 0.8619, 0.5324, 0.8645, 0.4689, 0.7495, 0.4663, 0.7478, 0.4664, 0.7483, 0.4663, 0.7478, 0.4689, 0.7495, 0.4682, 0.7494, 0.4667, 0.7486, 0.4689, 0.7495, 0.4664, 0.7483, 0.4673, 0.7508, 0.4699, 0.7505, 0.4671, 0.7493, 0.4689, 0.7495, 0.4664, 0.7483, 0.4663, 0.7478, 0.464, 0.7483, 0.4673, 0.7508, 0.4664, 0.7483, 0.4658, 0.7513, 0.4694, 0.7531, 0.4673, 0.7508, 0.4674, 0.7539, 0.4713, 0.7562, 0.47, 0.7513, 0.4694, 0.7531, 0.4631, 0.7217, 0.4648, 0.7208, 0.4629, 0.7208, 0.465, 0.7214, 0.4631, 0.7217, 0.4644, 0.7242, 0.4659, 0.7235, 0.465, 0.7214, 0.4647, 0.7228, 0.4649, 0.724, 0.4651, 0.7542, 0.4647, 0.7519, 0.4666, 0.7532, 0.4644, 0.7242, 0.4631, 0.7217, 0.4639, 0.7254, 0.4648, 0.7282, 0.4673, 0.7294, 0.4647, 0.7278, 0.4647, 0.7278, 0.4673, 0.7294, 0.4656, 0.7297, 0.4647, 0.7278, 0.4656, 0.7297, 0.464, 0.73, 0.464, 0.73, 0.4656, 0.7297, 0.466, 0.7334, 0.464, 0.7479, 0.4663, 0.7478, 0.4657, 0.7493, 0.4899, 0.7492, 0.478, 0.7326, 0.478, 0.7326, 0.4899, 0.7492, 0.4638, 0.7326, 0.4627, 0.7283, 0.4626, 0.7278, 0.4636, 0.7316, 0.4653, 0.7368, 0.4638, 0.7326, 0.4591, 0.7818, 0.4598, 0.8025, 0.4599, 0.8049, 0.4591, 0.7818, 0.4593, 0.7879, 0.4598, 0.8025, 0.4593, 0.7879, 0.4597, 0.8004, 0.4598, 0.8025, 0.5288, 0.8604, 0.5269, 0.8562, 0.4588, 0.7743, 0.4658, 0.7513, 0.4631, 0.7217, 0.4669, 0.7466, 0.4784, 0.7463, 0.4784, 0.7463, 0.4669, 0.7466, 0.4925, 0.8078, 0.4952, 0.8077, 0.4931, 0.8107, 0.493, 0.8129, 0.4948, 0.8074, 0.4924, 0.8079, 0.4905, 0.8126, 0.4899, 0.8114, 0.4902, 0.8117, 0.4902, 0.8117, 0.4931, 0.8107, 0.4929, 0.8138, 0.4598, 0.8025, 0.4597, 0.8004, 0.4618, 0.8104, 0.4598, 0.804, 0.4599, 0.8049, 0.4619, 0.8133, 0.4593, 0.7879, 0.4591, 0.7818, 0.4605, 0.7733, 0.4597, 0.8004, 0.4595, 0.7938, 0.4623, 0.7951, 0.4619, 0.7849, 0.4623, 0.7951, 0.4595, 0.7938, 0.4619, 0.8133, 0.4618, 0.812, 0.4598, 0.804, 0.4588, 0.7743, 0.4592, 0.7851, 0.4607, 0.7807, 0.4607, 0.7807, 0.4602, 0.765, 0.4588, 0.7743, 0.4595, 0.7933, 0.4612, 0.794, 0.4609, 0.7863, 0.4593, 0.7892, 0.4595, 0.7933, 0.4609, 0.7863, 0.4598, 0.8018, 0.4617, 0.8079, 0.4612, 0.794, 0.5263, 0.8554, 0.5296, 0.8585, 0.5262, 0.8587, 0.5264, 0.8627, 0.5254, 0.8584, 0.527, 0.8611, 0.5337, 0.8551, 0.5263, 0.8554, 0.5271, 0.8534, 0.5286, 0.8627, 0.5278, 0.8602, 0.5297, 0.8614, 0.5278, 0.8602, 0.527, 0.8611, 0.5262, 0.8587, 0.527, 0.8611, 0.5286, 0.8627, 0.5277, 0.8631, 0.5318, 0.8585, 0.5278, 0.8602, 0.5296, 0.8585, 0.4694, 0.6076, 0.3455, 0.7943, 0.3455, 0.7943, 0.4694, 0.6076, 0.5271, 0.8534, 0.5262, 0.858, 0.5269, 0.8562, 0.5287, 0.8646, 0.5276, 0.8633, 0.5264, 0.8627, 0.5263, 0.8554, 0.5257, 0.8561, 0.5271, 0.8534, 0.527, 0.8611, 0.5254, 0.8584, 0.5262, 0.8587, 0.5263, 0.8554, 0.5254, 0.8584, 0.5257, 0.8561, 0.4952, 0.8077, 0.499, 0.8061, 0.4992, 0.808, 0.4969, 0.8057, 0.499, 0.8061, 0.4952, 0.8077, 0.4905, 0.8126, 0.4902, 0.8117, 0.4907, 0.8128, 0.493, 0.8129, 0.4905, 0.8126, 0.4907, 0.8128, 0.4952, 0.8077, 0.4992, 0.808, 0.4979, 0.8105, 0.4931, 0.8107, 0.4952, 0.8077, 0.4979, 0.8105, 0.4969, 0.8057, 0.4925, 0.8078, 0.4924, 0.8079, 0.4969, 0.8057, 0.4924, 0.8079, 0.4948, 0.8074, 0.4969, 0.8129, 0.493, 0.8129, 0.4929, 0.8138, 0.4929, 0.8138, 0.4975, 0.8134, 0.4969, 0.8129, 0.504, 0.8076, 0.5035, 0.8092, 0.4992, 0.808, 0.5977, 0.5777, 0.5987, 0.55, 0.588, 0.5791, 0.6132, 0.6256, 0.6124, 0.6243, 0.6158, 0.6219, 0.6139, 0.6141, 0.6158, 0.6219, 0.6124, 0.6243, 0.4705, 0.8232, 0.4738, 0.8259, 0.4738, 0.8259, 0.4705, 0.8232, 0.5357, 0.8585, 0.5374, 0.86, 0.5374, 0.86, 0.5357, 0.8585, 0.6103, 0.5996, 0.5987, 0.5975, 0.6036, 0.6176, 0.5987, 0.55, 0.5944, 0.5364, 0.5904, 0.5413, 0.5928, 0.5317, 0.5941, 0.5352, 0.5882, 0.5389, 0.5941, 0.5352, 0.5966, 0.5447, 0.5813, 0.5528, 0.6103, 0.5996, 0.5977, 0.5777, 0.5987, 0.5975, 0.615, 0.6187, 0.6103, 0.5996, 0.6036, 0.6176, 0.6103, 0.5996, 0.6055, 0.5797, 0.5977, 0.5777, 0.6034, 0.5714, 0.6089, 0.5936, 0.5972, 0.5794, 0.616, 0.6228, 0.615, 0.6187, 0.6132, 0.6256, 0.5881, 0.5396, 0.5816, 0.5431, 0.5904, 0.5413, 0.5324, 0.8645, 0.5349, 0.862, 0.5349, 0.862, 0.5324, 0.8645, 0.5816, 0.5431, 0.5814, 0.5484, 0.5904, 0.5413, 0.5858, 0.5628, 0.5904, 0.5413, 0.5814, 0.5484, 0.5862, 0.5953, 0.588, 0.5791, 0.5809, 0.5883, 0.5817, 0.5425, 0.5816, 0.5431, 0.5881, 0.5396, 0.5817, 0.5439, 0.5817, 0.5425, 0.5881, 0.5396, 0.5817, 0.5439, 0.5881, 0.5396, 0.5882, 0.5389, 0.5812, 0.6162, 0.5854, 0.6163, 0.5844, 0.619, 0.0, 1.0, 0.0, 1.0, 0.0, 1.0, 0.0, 1.0, 0.5324, 0.8645, 0.5349, 0.862, 0.5349, 0.862, 0.5324, 0.8645, 0.4595, 0.4919, 0.4612, 0.4854, 0.4595, 0.4899, 0.461, 0.4865, 0.4595, 0.4919, 0.4598, 0.4924, 0.461, 0.4865, 0.4594, 0.4944, 0.4615, 0.4882, 0.4612, 0.4854, 0.461, 0.4865, 0.4648, 0.4794, 0.0, 1.0, 0.0, 1.0, 0.0, 1.0, 0.0, 1.0, 0.5567, 0.5727, 0.5809, 0.5666, 0.5576, 0.5597, 0.5807, 0.5866, 0.5809, 0.5993, 0.5537, 0.6029, 0.597, 0.5736, 0.6034, 0.5714, 0.5972, 0.5794, 0.5896, 0.5664, 0.5993, 0.5549, 0.597, 0.5736, 0.597, 0.5736, 0.5993, 0.5549, 0.6034, 0.5714, 0.4607, 0.7807, 0.4588, 0.7743, 0.4588, 0.7743, 0.4607, 0.7807, 0.5813, 0.5528, 0.5809, 0.5652, 0.5576, 0.5695, 0.5817, 0.5425, 0.5817, 0.5439, 0.5589, 0.5538, 0.5589, 0.5538, 0.5817, 0.5439, 0.5583, 0.56, 0.467, 0.7359, 0.4683, 0.7334, 0.4663, 0.7341, 0.4683, 0.7334, 0.4717, 0.7365, 0.469, 0.7318, 0.469, 0.7342, 0.4724, 0.7398, 0.4682, 0.735, 0.4671, 0.75, 0.4666, 0.7532, 0.4657, 0.7493, 0.4713, 0.7562, 0.4728, 0.7541, 0.47, 0.7513, 0.4671, 0.75, 0.4657, 0.7493, 0.4671, 0.7493, 0.469, 0.7246, 0.4659, 0.7235, 0.4684, 0.7263, 0.469, 0.7246, 0.4674, 0.7222, 0.4659, 0.7235, 0.4649, 0.7366, 0.4661, 0.7343, 0.4629, 0.7315, 0.4674, 0.7222, 0.465, 0.7214, 0.4659, 0.7235, 0.4684, 0.7263, 0.4659, 0.7235, 0.4646, 0.7284, 0.4688, 0.7239, 0.4656, 0.7223, 0.4665, 0.7222, 0.4683, 0.7233, 0.4674, 0.7222, 0.4648, 0.7208, 0.465, 0.7214, 0.4648, 0.7208, 0.4674, 0.7222, 0.4656, 0.7223, 0.4629, 0.7315, 0.4628, 0.7308, 0.4638, 0.7349, 0.4649, 0.7309, 0.4658, 0.7325, 0.4642, 0.7328, 0.4628, 0.7308, 0.4649, 0.7309, 0.4642, 0.7328, 0.4642, 0.7328, 0.4661, 0.7353, 0.4638, 0.7349, 0.4628, 0.7308, 0.4642, 0.7328, 0.4638, 0.7349, 0.4651, 0.7314, 0.4629, 0.7315, 0.4661, 0.7343, 0.4651, 0.7314, 0.4649, 0.7309, 0.4628, 0.7308, 0.5357, 0.8585, 0.5374, 0.86, 0.5374, 0.86, 0.5357, 0.8585, 0.6036, 0.6176, 0.5987, 0.5975, 0.5875, 0.6124, 0.5844, 0.619, 0.6008, 0.6205, 0.5875, 0.6124, 0.5987, 0.5975, 0.5862, 0.5953, 0.5866, 0.5998, 0.5938, 0.604, 0.4688, 0.7239, 0.469, 0.7246, 0.4721, 0.7289, 0.4689, 0.7314, 0.469, 0.7318, 0.4717, 0.7365, 0.6094, 0.6233, 0.6095, 0.6238, 0.6008, 0.6205, 0.6094, 0.6233, 0.6008, 0.6205, 0.6016, 0.621, 0.6104, 0.6183, 0.6094, 0.6233, 0.6016, 0.621, 0.6095, 0.6238, 0.6124, 0.6243, 0.6132, 0.6256, 0.5972, 0.5794, 0.5997, 0.6075, 0.5809, 0.5993, 0.6036, 0.6176, 0.6095, 0.6238, 0.615, 0.6187, 0.4673, 0.7294, 0.469, 0.7318, 0.4689, 0.7314, 0.4698, 0.7295, 0.4716, 0.7295, 0.4684, 0.7263, 0.4899, 0.7492, 0.4923, 0.774, 0.4923, 0.774, 0.4899, 0.7492, 0.4646, 0.7284, 0.4644, 0.7242, 0.4639, 0.7254, 0.464, 0.7226, 0.4644, 0.7269, 0.4637, 0.7243, 0.4657, 0.7248, 0.464, 0.7226, 0.4656, 0.7223, 0.4649, 0.7383, 0.4649, 0.7366, 0.4638, 0.7349, 0.4724, 0.7398, 0.4711, 0.7398, 0.4682, 0.735, 0.4695, 0.74, 0.4664, 0.739, 0.4661, 0.7353, 0.4924, 0.7801, 0.4953, 0.7872, 0.496, 0.7842, 0.4694, 0.6076, 0.3455, 0.7943, 0.3455, 0.7943, 0.4694, 0.6076, 0.4846, 0.7825, 0.4789, 0.7829, 0.4833, 0.8003, 0.5288, 0.8604, 0.5269, 0.8562, 0.5269, 0.8562, 0.5288, 0.8604, 0.4901, 0.7546, 0.4887, 0.7578, 0.4912, 0.7794, 0.4789, 0.7829, 0.4745, 0.8052, 0.4833, 0.8003, 0.4846, 0.7825, 0.4833, 0.8003, 0.4868, 0.7999, 0.5103, 0.8197, 0.5068, 0.8104, 0.4998, 0.802, 0.5063, 0.8038, 0.4998, 0.802, 0.5068, 0.8104, 0.4833, 0.8003, 0.4745, 0.8052, 0.4874, 0.8087, 0.4906, 0.8002, 0.4879, 0.7828, 0.4859, 0.7827, 0.4859, 0.7827, 0.4868, 0.7999, 0.4906, 0.8002, 0.483, 0.7696, 0.4846, 0.7825, 0.4858, 0.7667, 0.4639, 0.7254, 0.4631, 0.7217, 0.4631, 0.7217, 0.4639, 0.7254, 0.4815, 0.7459, 0.4887, 0.7578, 0.4901, 0.7546, 0.4858, 0.7667, 0.4791, 0.7598, 0.4788, 0.7639, 0.4791, 0.7598, 0.4858, 0.7667, 0.4808, 0.7533, 0.4695, 0.74, 0.4711, 0.7398, 0.4781, 0.7438, 0.4644, 0.7308, 0.4686, 0.7344, 0.4712, 0.7358, 0.4657, 0.7248, 0.4779, 0.7358, 0.4647, 0.7281, 0.4684, 0.7263, 0.4793, 0.7328, 0.4779, 0.7358, 0.4669, 0.7466, 0.4784, 0.7463, 0.4784, 0.7463, 0.4669, 0.7466, 0.4728, 0.7541, 0.4808, 0.7533, 0.4667, 0.7421, 0.4657, 0.7248, 0.4684, 0.7263, 0.4779, 0.7358, 0.4726, 0.7396, 0.4688, 0.7359, 0.4668, 0.732, 0.4682, 0.7331, 0.4647, 0.7281, 0.4779, 0.7407, 0.4726, 0.7396, 0.4688, 0.7359, 0.4661, 0.7343, 0.4647, 0.7281, 0.4705, 0.8232, 0.4738, 0.8259, 0.4738, 0.8259, 0.4705, 0.8232, 0.4748, 0.7671, 0.4701, 0.783, 0.4683, 0.775, 0.4807, 0.7638, 0.4771, 0.7521, 0.4823, 0.7518, 0.4716, 0.7295, 0.4698, 0.7295, 0.478, 0.7326, 0.4721, 0.7289, 0.4716, 0.7295, 0.478, 0.7326, 0.4698, 0.7295, 0.477, 0.7365, 0.478, 0.7326, 0.4675, 0.7289, 0.4646, 0.7284, 0.4644, 0.7308, 0.4721, 0.7289, 0.478, 0.7326, 0.4789, 0.7327, 0.4766, 0.7313, 0.4999, 0.7863, 0.5174, 0.7945, 0.5121, 0.7975, 0.5068, 0.8104, 0.5103, 0.8197, 0.5177, 0.8156, 0.5063, 0.8038, 0.5065, 0.8066, 0.5155, 0.8145, 0.5177, 0.8156, 0.5103, 0.8197, 0.5376, 0.8218, 0.5177, 0.8156, 0.5153, 0.8358, 0.5325, 0.8434, 0.5199, 0.8481, 0.5304, 0.8472, 0.4945, 0.8293, 0.5025, 0.838, 0.467, 0.7359, 0.4839, 0.741, 0.4824, 0.7392, 0.4852, 0.8046, 0.476, 0.8154, 0.473, 0.7926, 0.4748, 0.7671, 0.4807, 0.7638, 0.4808, 0.7833, 0.5196, 0.8028, 0.5381, 0.8092, 0.5414, 0.7995, 0.5187, 0.7951, 0.5159, 0.7918, 0.4997, 0.7866, 0.5029, 0.832, 0.5153, 0.8358, 0.5187, 0.8448, 0.5158, 0.8442, 0.4638, 0.7659, 0.4611, 0.7483, 0.464, 0.7561, 0.4611, 0.7483, 0.4596, 0.7522, 0.4595, 0.7413, 0.5174, 0.7945, 0.5159, 0.7918, 0.5339, 0.7966, 0.5069, 0.7976, 0.5196, 0.8028, 0.5187, 0.7951, 0.5196, 0.8028, 0.5177, 0.8156, 0.5381, 0.8092, 0.5177, 0.8156, 0.5376, 0.8218, 0.5381, 0.8092, 0.5099, 0.8442, 0.5041, 0.8398, 0.5269, 0.8562, 0.5069, 0.7976, 0.5063, 0.8038, 0.5196, 0.8028, 0.5041, 0.8398, 0.5019, 0.8377, 0.5175, 0.8474, 0.5185, 0.8483, 0.4779, 0.7358, 0.4886, 0.7496, 0.4779, 0.7407, 0.4851, 0.7688, 0.4823, 0.7518, 0.4841, 0.7528, 0.4899, 0.7492, 0.4886, 0.7496, 0.4779, 0.7358, 0.4959, 0.7809, 0.4949, 0.7838, 0.4898, 0.7745, 0.4968, 0.7815, 0.4959, 0.7809, 0.4923, 0.774, 0.4899, 0.7492, 0.478, 0.7326, 0.478, 0.7326, 0.4899, 0.7492, 0.4899, 0.7492, 0.4923, 0.774, 0.4886, 0.7496, 0.4771, 0.7521, 0.4682, 0.7604, 0.4669, 0.7466, 0.4784, 0.7463, 0.4669, 0.7466, 0.4672, 0.7427, 0.4682, 0.7604, 0.4771, 0.7521, 0.4748, 0.7671, 0.4748, 0.7671, 0.4683, 0.775, 0.4682, 0.7604, 0.4885, 0.7541, 0.4883, 0.7546, 0.477, 0.7365, 0.4793, 0.7328, 0.478, 0.7326, 0.4899, 0.7492, 0.477, 0.7365, 0.4883, 0.7546, 0.4892, 0.75, 0.4912, 0.779, 0.4912, 0.7795, 0.4883, 0.7546, 0.4924, 0.7801, 0.4912, 0.779, 0.4885, 0.7541, 0.4839, 0.741, 0.4901, 0.7546, 0.4824, 0.7392, 0.4912, 0.7795, 0.496, 0.7842, 0.4922, 0.7754, 0.4922, 0.7754, 0.4963, 0.7818, 0.4923, 0.774, 0.4985, 0.7892, 0.4928, 0.7891, 0.4949, 0.7838, 0.4963, 0.7818, 0.4968, 0.7815, 0.4923, 0.774, 0.4899, 0.7492, 0.4892, 0.75, 0.4922, 0.7754, 0.4922, 0.7754, 0.4923, 0.774, 0.4899, 0.7492, 0.5374, 0.86, 0.5357, 0.8585, 0.5548, 0.8618, 0.5541, 0.8628, 0.5374, 0.86, 0.556, 0.8657, 0.2061, 0.6197, 0.09549, 0.539, 0.09549, 0.539, 0.2061, 0.6197, 0.4665, 0.8138, 0.4782, 0.8251, 0.4756, 0.8261, 0.4738, 0.8259, 0.4705, 0.8232, 0.4635, 0.8165, 0.4705, 0.8232, 0.4633, 0.8142, 0.4635, 0.8165, 0.4774, 0.8222, 0.478, 0.8242, 0.4665, 0.8138, 0.476, 0.8154, 0.4774, 0.8222, 0.4684, 0.8087, 0.4947, 0.8047, 0.4948, 0.8074, 0.4852, 0.8046, 0.4638, 0.7349, 0.4642, 0.7328, 0.4642, 0.7328, 0.4638, 0.7349, 0.498, 0.7944, 0.509, 0.8021, 0.5036, 0.8068, 0.4948, 0.8074, 0.4947, 0.8047, 0.4985, 0.8067, 0.4962, 0.7997, 0.4947, 0.8047, 0.4928, 0.7891, 0.1234, 0.5805, 0.02447, 0.6443, 0.02447, 0.6443, 0.1234, 0.5805, 0.5881, 0.5396, 0.5904, 0.5413, 0.5904, 0.5413, 0.5881, 0.5396, 0.4906, 0.8002, 0.4868, 0.7999, 0.4868, 0.7999, 0.4906, 0.8002, 0.0, 1.0, 0.0, 1.0, 0.0, 1.0, 0.0, 1.0, 0.5881, 0.5396, 0.5904, 0.5413, 0.5904, 0.5413, 0.5881, 0.5396, 0.1234, 0.5805, 0.02447, 0.6443, 0.02447, 0.6443, 0.1234, 0.5805, 0.4906, 0.8002, 0.4868, 0.7999, 0.4868, 0.7999, 0.4906, 0.8002, 0.0, 1.0, 0.0, 1.0, 0.0, 1.0, 0.0, 1.0, 0.02447, 0.6443, 0.4906, 0.8002, 0.5881, 0.5396, 0.1234, 0.5805, 0.4705, 0.8232, 0.4738, 0.8259, 0.4738, 0.8259, 0.4705, 0.8232, 0.4638, 0.7349, 0.4642, 0.7328, 0.4642, 0.7328, 0.4638, 0.7349, 0.2061, 0.6197, 0.09549, 0.539, 0.09549, 0.539, 0.2061, 0.6197, 0.4738, 0.8259, 0.09549, 0.539, 0.4638, 0.7349, 0.4705, 0.8232, 0.4588, 0.7743, 0.4721, 0.7289, 0.4588, 0.7743, 0.4721, 0.7289, 0.4639, 0.7254, 0.4658, 0.7513, 0.4588, 0.7743, 0.4644, 0.7242, 0.0, 1.0, 0.0, 1.0, 0.0, 1.0, 0.4664, 0.7483, 0.4689, 0.7495, 0.0, 1.0, 0.4664, 0.7483, 0.0, 1.0, 0.0, 1.0, 0.6545, 0.7943, 0.5306, 0.6076, 0.6375, 0.6356, 0.0, 0.7147, 0.9755, 0.7692, 0.8766, 0.5805, 0.9045, 0.8024, 0.734, 0.6471, 0.8105, 0.6411, 0.4949, 0.3301, 0.513, 0.3291, 0.5397, 0.3359, 0.5495, 0.3444, 0.5306, 0.3281, 0.6042, 0.3657, 0.5495, 0.3444, 0.4237, 0.3001, 0.5306, 0.3281, 0.4949, 0.3301, 0.3272, 0.2885, 0.4949, 0.3301, 0.4456, 0.3242, 0.6042, 0.3657, 0.5752, 0.3509, 0.6375, 0.3697, 0.8105, 0.4768, 0.7726, 0.4653, 0.709, 0.4388, 0.7025, 0.4315, 0.6375, 0.3697, 0.734, 0.421, 0.6042, 0.3657, 0.2507, 0.4589, 0.3813, 0.3832, 0.4065, 0.4113, 0.3813, 0.339, 0.2507, 0.2945, 0.4065, 0.3273, 0.4456, 0.3242, 0.5559, 0.3983, 0.4065, 0.3273, 0.4949, 0.3301, 0.5559, 0.3983, 0.4456, 0.3242, 0.3727, 0.3583, 0.5559, 0.3983, 0.3813, 0.3832, 0.7177, 0.4486, 0.5559, 0.3983, 0.6368, 0.4114, 0.7002, 0.4289, 0.7264, 0.4735, 0.5559, 0.3983, 0.7177, 0.4486, 0.6535, 0.3919, 0.5559, 0.3983, 0.6042, 0.3657, 0.7177, 0.4927, 0.5559, 0.3983, 0.7264, 0.4735, 0.7177, 0.4486, 0.8766, 0.5805, 0.7264, 0.4735, 0.6042, 0.5016, 0.5559, 0.3983, 0.6535, 0.5075, 0.3813, 0.3832, 0.5559, 0.3983, 0.4065, 0.4113, 0.5, 0.3499, 0.6545, 0.4101, 0.5306, 0.3281, 0.3272, 0.2885, 0.3455, 0.3095, 0.4237, 0.3001, 0.2061, 0.6197, 0.09549, 0.539, 0.3272, 0.5147, 0.5, 0.7539, 0.3455, 0.6937, 0.5306, 0.6076, 0.3272, 0.5147, 0.09549, 0.539, 0.2507, 0.4589, 0.02447, 0.4595, 0.1846, 0.3552, 0.2016, 0.4039, 0.0, 0.3891, 0.02447, 0.3347, 0.1846, 0.3552, 0.02447, 0.4595, 0.0, 0.3891, 0.1846, 0.3552, 0.09549, 0.539, 0.02447, 0.4595, 0.2507, 0.4589, 0.2507, 0.4589, 0.02447, 0.4595, 0.2016, 0.4039, 0.6545, 0.4101, 0.734, 0.421, 0.6375, 0.3697, 0.6042, 0.5016, 0.734, 0.6471, 0.6375, 0.6356, 0.6926, 0.5045, 0.734, 0.6471, 0.6535, 0.5075, 0.5306, 0.6076, 0.6042, 0.5016, 0.6375, 0.6356, 0.4949, 0.4661, 0.3272, 0.5147, 0.4456, 0.4399, 0.3272, 0.5147, 0.4065, 0.4113, 0.4456, 0.4399, 0.5306, 0.6076, 0.4949, 0.4661, 0.5495, 0.4873, 0.7939, 0.4842, 0.8105, 0.4768, 0.734, 0.421, 0.7177, 0.4927, 0.8105, 0.6411, 0.6926, 0.5045, 0.7177, 0.4927, 0.8766, 0.5805, 0.8597, 0.6182, 0.8766, 0.5805, 0.7177, 0.4927, 0.7264, 0.4735, 0.0, 1.0, 0.0, 1.0, 0.0, 1.0, 0.0, 1.0, 0.0, 1.0, 0.0, 1.0, 0.0, 1.0, 0.0, 1.0, 0.0, 1.0, 0.0, 1.0, 0.0, 1.0, 0.0, 1.0, 0.0, 1.0, 0.0, 1.0, 0.0, 1.0, 0.0, 1.0, 0.0, 1.0, 0.0, 1.0, 0.0, 1.0, 0.0, 1.0, 0.0, 1.0, 0.0, 1.0, 0.0, 1.0, 0.0, 1.0, 0.0, 1.0, 0.0, 1.0, 0.0, 1.0, 0.0, 1.0, 0.0, 1.0, 0.0, 1.0, 0.0, 1.0, 0.0, 1.0, 0.0, 1.0, 0.0, 1.0, 0.0, 1.0, 0.0, 1.0, 0.0, 1.0, 0.0, 1.0, 0.0, 1.0, 0.0, 1.0, 0.0, 1.0, 0.0, 1.0, 0.0, 1.0, 0.0, 1.0, 0.0, 1.0, 0.0, 1.0, 0.0, 1.0, 0.0, 1.0, 0.0, 1.0, 0.0, 1.0, 0.0, 1.0, 0.0, 1.0, 0.0, 1.0, 0.0, 1.0, 0.0, 1.0, 0.0, 1.0, 0.0, 1.0, 0.0, 1.0, 0.0, 1.0, 0.0, 1.0, 0.0, 1.0, 0.0, 1.0, 0.0, 1.0, 0.0, 1.0, 0.0, 1.0, 0.0, 1.0, 0.0, 1.0, 0.0, 1.0, 0.0, 1.0, 0.0, 1.0, 0.0, 1.0, 0.0, 1.0, 0.0, 1.0, 0.0, 1.0, 0.0, 1.0, 0.0, 1.0, 0.0, 1.0, 0.0, 1.0, 0.0, 1.0, 0.0, 1.0, 0.0, 1.0, 0.0, 1.0, 0.0, 1.0, 0.0, 1.0, 0.0, 1.0, 0.0, 1.0, 0.0, 1.0, 0.0, 1.0, 0.0, 1.0, 0.0, 1.0, 0.0, 1.0, 0.0, 1.0, 0.0, 1.0, 0.0, 1.0, 0.0, 1.0, 0.0, 1.0, 0.0, 1.0, 0.0, 1.0, 0.0, 1.0, 0.0, 1.0, 0.0, 1.0, 0.0, 1.0, 0.0, 1.0, 0.0, 1.0, 0.0, 1.0, 0.0, 1.0, 0.0, 1.0, 0.0, 1.0, 0.0, 1.0, 0.0, 1.0, 0.0, 1.0, 0.0, 1.0, 0.0, 1.0, 0.0, 1.0, 0.0, 1.0, 0.0, 1.0, 0.0, 1.0, 0.0, 1.0, 0.0, 1.0, 0.0, 1.0, 0.0, 1.0, 0.0, 1.0, 0.0, 1.0, 0.0, 1.0, 0.0, 1.0, 0.0, 1.0, 0.0, 1.0, 0.0, 1.0, 0.0, 1.0, 0.0, 1.0, 0.0, 1.0, 0.0, 1.0, 0.0, 1.0, 0.0, 1.0, 0.0, 1.0, 0.0, 1.0, 0.0, 1.0, 0.4638, 0.7349, 0.4638, 0.7349, 0.4642, 0.7328, 0.4642, 0.7328, 0.0, 1.0, 0.0, 1.0, 0.0, 1.0, 0.0, 1.0, 0.0, 1.0, 0.0, 1.0, 0.0, 1.0, 0.0, 1.0, 0.0, 1.0, 0.0, 0.7147, 0.02447, 0.6443, 0.1234, 0.5805, 0.2061, 0.6197, 0.2061, 0.6197, 0.09549, 0.539, 0.09549, 0.539, 0.3074, 0.5045, 0.1895, 0.6411, 0.2823, 0.4927, 0.1403, 0.5318, 0.1234, 0.5805, 0.02447, 0.6443, 0.1895, 0.4768, 0.02447, 0.6443, 0.09549, 0.5649, 0.5544, 0.4399, 0.5935, 0.4113, 0.6728, 0.5147, 0.3625, 0.6356, 0.3958, 0.5016, 0.4694, 0.6076, 0.3465, 0.5075, 0.266, 0.6471, 0.3074, 0.5045, 0.3465, 0.5075, 0.3958, 0.5016, 0.266, 0.6471, 0.4505, 0.4873, 0.4694, 0.6076, 0.3958, 0.5016, 0.3625, 0.6356, 0.266, 0.6471, 0.3958, 0.5016, 0.7493, 0.4589, 0.9755, 0.4595, 0.9045, 0.539, 0.5763, 0.3001, 0.6545, 0.3095, 0.6728, 0.2885, 0.4694, 0.3281, 0.3455, 0.4101, 0.5, 0.3499, 0.9045, 0.3015, 0.9755, 0.3347, 0.7493, 0.2945, 0.5051, 0.4661, 0.4441, 0.3983, 0.5544, 0.4399, 0.3465, 0.5075, 0.4441, 0.3983, 0.3958, 0.5016, 0.2736, 0.4735, 0.4441, 0.3983, 0.2823, 0.4927, 0.3074, 0.5045, 0.4441, 0.3983, 0.3465, 0.5075, 0.3958, 0.3657, 0.4441, 0.3983, 0.3465, 0.3919, 0.5051, 0.3301, 0.4723, 0.3668, 0.4468, 0.3753, 0.4505, 0.3444, 0.6273, 0.3583, 0.4441, 0.3983, 0.6187, 0.339, 0.6187, 0.3832, 0.4441, 0.3983, 0.6273, 0.3583, 0.5935, 0.3273, 0.4441, 0.3983, 0.5544, 0.3242, 0.5935, 0.3273, 0.7493, 0.2945, 0.6187, 0.339, 0.5935, 0.3273, 0.5544, 0.3242, 0.7493, 0.2945, 0.6273, 0.3583, 0.6187, 0.339, 0.8154, 0.3552, 0.5935, 0.4113, 0.6118, 0.3909, 0.6598, 0.4071, 0.7493, 0.4589, 0.7984, 0.4039, 0.7493, 0.4589, 0.6187, 0.3832, 0.3465, 0.3919, 0.266, 0.421, 0.3958, 0.3657, 0.3465, 0.3919, 0.1895, 0.4768, 0.266, 0.421, 0.3074, 0.4205, 0.2823, 0.4486, 0.1895, 0.4768, 0.3625, 0.3697, 0.4694, 0.3281, 0.3958, 0.3657, 0.5544, 0.3242, 0.5051, 0.3301, 0.6728, 0.2885, 0.5051, 0.3301, 0.4694, 0.3281, 0.5763, 0.3001, 0.1403, 0.6182, 0.1895, 0.6411, 0.02447, 0.7692, 0.3625, 0.6356, 0.4694, 0.6076, 0.3455, 0.7943, 0.5, 0.7539, 0.3455, 0.7943, 0.4694, 0.6076, 0.5311, 0.8635, 0.5297, 0.8614, 0.5286, 0.8627, 0.5286, 0.8627, 0.53, 0.8645, 0.5311, 0.8635, 0.5548, 0.8523, 0.5541, 0.8628, 0.536, 0.8574, 0.5333, 0.8605, 0.5324, 0.8645, 0.5349, 0.862, 0.5318, 0.8585, 0.5297, 0.8614, 0.5311, 0.8635, 0.4663, 0.7341, 0.4658, 0.7305, 0.4683, 0.7334, 0.4643, 0.731, 0.4648, 0.7282, 0.4658, 0.7305, 0.4627, 0.7283, 0.4626, 0.7278, 0.4648, 0.7282, 0.0, 1.0, 0.478, 0.7326, 0.3455, 0.7943, 0.4784, 0.7463, 0.5349, 0.862, 0.0, 1.0, 0.5311, 0.8635, 0.5324, 0.8645, 0.5333, 0.8605, 0.533, 0.861, 0.5301, 0.8645, 0.5288, 0.8604, 0.5288, 0.8604, 0.5309, 0.8565, 0.533, 0.861, 0.5309, 0.8565, 0.536, 0.8574, 0.533, 0.861, 0.5288, 0.8604, 0.5269, 0.8562, 0.5309, 0.8565, 0.5288, 0.8604, 0.5301, 0.8645, 0.5276, 0.8633, 0.5287, 0.8646, 0.5277, 0.8631, 0.5264, 0.8627, 0.5264, 0.8627, 0.5256, 0.8609, 0.5276, 0.8633, 0.5262, 0.858, 0.5269, 0.8562, 0.5288, 0.8604, 0.53, 0.8645, 0.5277, 0.8631, 0.5287, 0.8646, 0.5345, 0.8619, 0.5324, 0.8645, 0.5314, 0.8655, 0.5349, 0.862, 0.5324, 0.8645, 0.5345, 0.8619, 0.4689, 0.7495, 0.4664, 0.7483, 0.4663, 0.7478, 0.4663, 0.7478, 0.4668, 0.7486, 0.4681, 0.7494, 0.4689, 0.7495, 0.4689, 0.7495, 0.4673, 0.7508, 0.4664, 0.7483, 0.4699, 0.7505, 0.4689, 0.7495, 0.4671, 0.7493, 0.4664, 0.7483, 0.464, 0.7483, 0.4663, 0.7478, 0.4673, 0.7508, 0.4658, 0.7513, 0.4664, 0.7483, 0.4694, 0.7531, 0.4674, 0.7539, 0.4673, 0.7508, 0.4713, 0.7562, 0.4694, 0.7531, 0.47, 0.7513, 0.4631, 0.7217, 0.4629, 0.7208, 0.4648, 0.7208, 0.465, 0.7214, 0.4644, 0.7242, 0.4631, 0.7217, 0.4659, 0.7235, 0.4649, 0.724, 0.4647, 0.723, 0.465, 0.7214, 0.4651, 0.7542, 0.4666, 0.7532, 0.4647, 0.7519, 0.4644, 0.7242, 0.4639, 0.7254, 0.4631, 0.7217, 0.4648, 0.7282, 0.4647, 0.7278, 0.4673, 0.7294, 0.4647, 0.7278, 0.4656, 0.7297, 0.4673, 0.7294, 0.4647, 0.7278, 0.464, 0.73, 0.4656, 0.7297, 0.464, 0.73, 0.466, 0.7334, 0.4656, 0.7297, 0.464, 0.7479, 0.4657, 0.7493, 0.4663, 0.7478, 0.4899, 0.7492, 0.4899, 0.7492, 0.478, 0.7326, 0.478, 0.7326, 0.4638, 0.7326, 0.4626, 0.7278, 0.4627, 0.7283, 0.4636, 0.7316, 0.4638, 0.7326, 0.4653, 0.7368, 0.4591, 0.7818, 0.4599, 0.8049, 0.4598, 0.8025, 0.4591, 0.7818, 0.4598, 0.8025, 0.4593, 0.7879, 0.4593, 0.7879, 0.4598, 0.8025, 0.4597, 0.8004, 0.5288, 0.8604, 0.4631, 0.7217, 0.4658, 0.7513, 0.4588, 0.7743, 0.5269, 0.8562, 0.4669, 0.7466, 0.4669, 0.7466, 0.4784, 0.7463, 0.4784, 0.7463, 0.4925, 0.8078, 0.4931, 0.8107, 0.4952, 0.8077, 0.493, 0.8129, 0.4924, 0.8079, 0.4948, 0.8074, 0.4905, 0.8126, 0.4902, 0.8117, 0.4899, 0.8114, 0.4902, 0.8117, 0.4929, 0.8138, 0.4931, 0.8107, 0.4598, 0.8025, 0.4618, 0.8104, 0.4597, 0.8004, 0.4598, 0.804, 0.4619, 0.8133, 0.4599, 0.8049, 0.4593, 0.7879, 0.4605, 0.7733, 0.4591, 0.7818, 0.4597, 0.8004, 0.4623, 0.7951, 0.4595, 0.7938, 0.4619, 0.7849, 0.4595, 0.7938, 0.4623, 0.7951, 0.4619, 0.8133, 0.4598, 0.804, 0.4618, 0.812, 0.4588, 0.7743, 0.4607, 0.7807, 0.4592, 0.7851, 0.4607, 0.7807, 0.4588, 0.7743, 0.4602, 0.765, 0.4595, 0.7933, 0.4609, 0.7863, 0.4612, 0.794, 0.4593, 0.7892, 0.4609, 0.7863, 0.4595, 0.7933, 0.4598, 0.8018, 0.4612, 0.794, 0.4617, 0.8079, 0.5263, 0.8554, 0.5262, 0.8587, 0.5296, 0.8585, 0.5264, 0.8627, 0.527, 0.8611, 0.5254, 0.8584, 0.5337, 0.8551, 0.5271, 0.8534, 0.5263, 0.8554, 0.5286, 0.8627, 0.5297, 0.8614, 0.5278, 0.8602, 0.5278, 0.8602, 0.5262, 0.8587, 0.527, 0.8611, 0.527, 0.8611, 0.5277, 0.8631, 0.5286, 0.8627, 0.5318, 0.8585, 0.5296, 0.8585, 0.5278, 0.8602, 0.4694, 0.6076, 0.4694, 0.6076, 0.3455, 0.7943, 0.3455, 0.7943, 0.5271, 0.8534, 0.5269, 0.8562, 0.5262, 0.858, 0.5287, 0.8646, 0.5264, 0.8627, 0.5276, 0.8633, 0.5263, 0.8554, 0.5271, 0.8534, 0.5257, 0.8561, 0.527, 0.8611, 0.5262, 0.8587, 0.5254, 0.8584, 0.5263, 0.8554, 0.5257, 0.8561, 0.5254, 0.8584, 0.4952, 0.8077, 0.4992, 0.808, 0.499, 0.8061, 0.4969, 0.8057, 0.4952, 0.8077, 0.499, 0.8061, 0.4905, 0.8126, 0.4907, 0.8128, 0.4902, 0.8117, 0.493, 0.8129, 0.4907, 0.8128, 0.4905, 0.8126, 0.4952, 0.8077, 0.4979, 0.8105, 0.4992, 0.808, 0.4931, 0.8107, 0.4979, 0.8105, 0.4952, 0.8077, 0.4969, 0.8057, 0.4924, 0.8079, 0.4925, 0.8078, 0.4969, 0.8057, 0.4948, 0.8074, 0.4924, 0.8079, 0.4969, 0.8129, 0.4929, 0.8138, 0.493, 0.8129, 0.4929, 0.8138, 0.4969, 0.8129, 0.4975, 0.8134, 0.504, 0.8076, 0.4992, 0.808, 0.5035, 0.8092, 0.5977, 0.5777, 0.588, 0.5791, 0.5987, 0.55, 0.6132, 0.6256, 0.6158, 0.6219, 0.6124, 0.6243, 0.6139, 0.6141, 0.6124, 0.6243, 0.6158, 0.6219, 0.4705, 0.8232, 0.4705, 0.8232, 0.4738, 0.8259, 0.4738, 0.8259, 0.5357, 0.8585, 0.5357, 0.8585, 0.5374, 0.86, 0.5374, 0.86, 0.6103, 0.5996, 0.6036, 0.6176, 0.5987, 0.5975, 0.5987, 0.55, 0.5904, 0.5413, 0.5944, 0.5364, 0.5928, 0.5317, 0.5882, 0.5389, 0.5941, 0.5352, 0.5941, 0.5352, 0.5813, 0.5528, 0.5966, 0.5447, 0.6103, 0.5996, 0.5987, 0.5975, 0.5977, 0.5777, 0.615, 0.6187, 0.6036, 0.6176, 0.6103, 0.5996, 0.6103, 0.5996, 0.5977, 0.5777, 0.6055, 0.5797, 0.6034, 0.5714, 0.5972, 0.5794, 0.6089, 0.5936, 0.616, 0.6228, 0.6132, 0.6256, 0.615, 0.6187, 0.5881, 0.5396, 0.5904, 0.5413, 0.5816, 0.5431, 0.5324, 0.8645, 0.5324, 0.8645, 0.5349, 0.862, 0.5349, 0.862, 0.5816, 0.5431, 0.5904, 0.5413, 0.5814, 0.5484, 0.5858, 0.5628, 0.5814, 0.5484, 0.5904, 0.5413, 0.5862, 0.5953, 0.5809, 0.5883, 0.588, 0.5791, 0.5817, 0.5425, 0.5881, 0.5396, 0.5816, 0.5431, 0.5817, 0.5439, 0.5881, 0.5396, 0.5817, 0.5425, 0.5817, 0.5439, 0.5882, 0.5389, 0.5881, 0.5396, 0.5812, 0.6162, 0.5844, 0.619, 0.5854, 0.6163, 0.0, 1.0, 0.0, 1.0, 0.0, 1.0, 0.0, 1.0, 0.5324, 0.8645, 0.5324, 0.8645, 0.5349, 0.862, 0.5349, 0.862, 0.4595, 0.4919, 0.4595, 0.4899, 0.4612, 0.4854, 0.461, 0.4865, 0.4598, 0.4924, 0.4595, 0.4919, 0.461, 0.4865, 0.4615, 0.4882, 0.4594, 0.4944, 0.4612, 0.4854, 0.4648, 0.4794, 0.461, 0.4865, 0.0, 1.0, 0.0, 1.0, 0.0, 1.0, 0.0, 1.0, 0.5567, 0.5727, 0.5576, 0.5597, 0.5809, 0.5666, 0.5807, 0.5866, 0.5537, 0.6029, 0.5809, 0.5993, 0.597, 0.5736, 0.5972, 0.5794, 0.6034, 0.5714, 0.5896, 0.5664, 0.597, 0.5736, 0.5993, 0.5549, 0.597, 0.5736, 0.6034, 0.5714, 0.5993, 0.5549, 0.4607, 0.7807, 0.4607, 0.7807, 0.4588, 0.7743, 0.4588, 0.7743, 0.5813, 0.5528, 0.5576, 0.5695, 0.5809, 0.5652, 0.5817, 0.5425, 0.5589, 0.5538, 0.5817, 0.5439, 0.5589, 0.5538, 0.5583, 0.56, 0.5817, 0.5439, 0.467, 0.7359, 0.4663, 0.7341, 0.4683, 0.7334, 0.4683, 0.7334, 0.469, 0.7318, 0.4717, 0.7365, 0.469, 0.7342, 0.4682, 0.735, 0.4724, 0.7398, 0.4671, 0.75, 0.4657, 0.7493, 0.4666, 0.7532, 0.4713, 0.7562, 0.47, 0.7513, 0.4728, 0.7541, 0.4671, 0.75, 0.4671, 0.7493, 0.4657, 0.7493, 0.469, 0.7246, 0.4684, 0.7263, 0.4659, 0.7235, 0.469, 0.7246, 0.4659, 0.7235, 0.4674, 0.7222, 0.4649, 0.7366, 0.4629, 0.7315, 0.4661, 0.7343, 0.4674, 0.7222, 0.4659, 0.7235, 0.465, 0.7214, 0.4684, 0.7263, 0.4646, 0.7284, 0.4659, 0.7235, 0.4688, 0.7239, 0.4684, 0.7234, 0.4664, 0.7222, 0.4656, 0.7223, 0.4674, 0.7222, 0.465, 0.7214, 0.4648, 0.7208, 0.4648, 0.7208, 0.4656, 0.7223, 0.4674, 0.7222, 0.4629, 0.7315, 0.4638, 0.7349, 0.4628, 0.7308, 0.4649, 0.7309, 0.4642, 0.7328, 0.4658, 0.7325, 0.4628, 0.7308, 0.4642, 0.7328, 0.4649, 0.7309, 0.4642, 0.7328, 0.4638, 0.7349, 0.4661, 0.7353, 0.4628, 0.7308, 0.4638, 0.7349, 0.4642, 0.7328, 0.4651, 0.7314, 0.4661, 0.7343, 0.4629, 0.7315, 0.4651, 0.7314, 0.4628, 0.7308, 0.4649, 0.7309, 0.5357, 0.8585, 0.5357, 0.8585, 0.5374, 0.86, 0.5374, 0.86, 0.6036, 0.6176, 0.5875, 0.6124, 0.5987, 0.5975, 0.5844, 0.619, 0.5875, 0.6124, 0.6008, 0.6205, 0.5987, 0.5975, 0.5932, 0.6048, 0.5867, 0.6011, 0.5862, 0.5953, 0.4688, 0.7239, 0.4721, 0.7289, 0.469, 0.7246, 0.4689, 0.7314, 0.4717, 0.7365, 0.469, 0.7318, 0.6094, 0.6233, 0.6008, 0.6205, 0.6095, 0.6238, 0.6094, 0.6233, 0.6016, 0.621, 0.6008, 0.6205, 0.6104, 0.6183, 0.6016, 0.621, 0.6094, 0.6233, 0.6095, 0.6238, 0.6132, 0.6256, 0.6124, 0.6243, 0.5972, 0.5794, 0.5809, 0.5993, 0.5997, 0.6075, 0.6036, 0.6176, 0.615, 0.6187, 0.6095, 0.6238, 0.4673, 0.7294, 0.4689, 0.7314, 0.469, 0.7318, 0.4698, 0.7295, 0.4684, 0.7263, 0.4716, 0.7295, 0.4899, 0.7492, 0.4899, 0.7492, 0.4923, 0.774, 0.4923, 0.774, 0.4646, 0.7284, 0.4639, 0.7254, 0.4644, 0.7242, 0.464, 0.7226, 0.4637, 0.7243, 0.4644, 0.7269, 0.4657, 0.7248, 0.4656, 0.7223, 0.464, 0.7226, 0.4649, 0.7383, 0.4638, 0.7349, 0.4649, 0.7366, 0.4724, 0.7398, 0.4682, 0.735, 0.4711, 0.7398, 0.4695, 0.74, 0.4661, 0.7353, 0.4664, 0.739, 0.4924, 0.7801, 0.496, 0.7842, 0.4953, 0.7872, 0.4694, 0.6076, 0.4694, 0.6076, 0.3455, 0.7943, 0.3455, 0.7943, 0.4846, 0.7825, 0.4833, 0.8003, 0.4789, 0.7829, 0.5288, 0.8604, 0.5288, 0.8604, 0.5269, 0.8562, 0.5269, 0.8562, 0.4901, 0.7546, 0.4912, 0.7794, 0.4887, 0.7578, 0.4789, 0.7829, 0.4833, 0.8003, 0.4745, 0.8052, 0.4846, 0.7825, 0.4868, 0.7999, 0.4833, 0.8003, 0.5103, 0.8197, 0.4998, 0.802, 0.5068, 0.8104, 0.5063, 0.8038, 0.5068, 0.8104, 0.4998, 0.802, 0.4833, 0.8003, 0.4874, 0.8087, 0.4745, 0.8052, 0.4906, 0.8002, 0.4859, 0.7827, 0.4879, 0.7828, 0.4859, 0.7827, 0.4906, 0.8002, 0.4868, 0.7999, 0.483, 0.7696, 0.4858, 0.7667, 0.4846, 0.7825, 0.4639, 0.7254, 0.4639, 0.7254, 0.4631, 0.7217, 0.4631, 0.7217, 0.4815, 0.7459, 0.4901, 0.7546, 0.4887, 0.7578, 0.4858, 0.7667, 0.4788, 0.7639, 0.4791, 0.7598, 0.4791, 0.7598, 0.4808, 0.7533, 0.4858, 0.7667, 0.4695, 0.74, 0.4781, 0.7438, 0.4711, 0.7398, 0.4644, 0.7308, 0.4712, 0.7358, 0.4686, 0.7344, 0.4657, 0.7248, 0.4647, 0.7281, 0.4779, 0.7358, 0.4684, 0.7263, 0.4779, 0.7358, 0.4793, 0.7328, 0.4669, 0.7466, 0.4669, 0.7466, 0.4784, 0.7463, 0.4784, 0.7463, 0.4728, 0.7541, 0.4667, 0.7421, 0.4808, 0.7533, 0.4657, 0.7248, 0.4779, 0.7358, 0.4684, 0.7263, 0.4726, 0.7396, 0.4686, 0.7338, 0.468, 0.7333, 0.4688, 0.7359, 0.4647, 0.7281, 0.4726, 0.7396, 0.4779, 0.7407, 0.4688, 0.7359, 0.4647, 0.7281, 0.4661, 0.7343, 0.4705, 0.8232, 0.4705, 0.8232, 0.4738, 0.8259, 0.4738, 0.8259, 0.4748, 0.7671, 0.4683, 0.775, 0.4701, 0.783, 0.4807, 0.7638, 0.4823, 0.7518, 0.4771, 0.7521, 0.4716, 0.7295, 0.478, 0.7326, 0.4698, 0.7295, 0.4721, 0.7289, 0.478, 0.7326, 0.4716, 0.7295, 0.4698, 0.7295, 0.478, 0.7326, 0.477, 0.7365, 0.4675, 0.7289, 0.4644, 0.7308, 0.4646, 0.7284, 0.4721, 0.7289, 0.477, 0.7315, 0.479, 0.7327, 0.478, 0.7326, 0.4999, 0.7863, 0.5121, 0.7975, 0.5174, 0.7945, 0.5068, 0.8104, 0.5177, 0.8156, 0.5103, 0.8197, 0.5063, 0.8038, 0.5177, 0.8156, 0.5147, 0.8142, 0.5065, 0.8069, 0.5103, 0.8197, 0.5177, 0.8156, 0.5376, 0.8218, 0.5153, 0.8358, 0.5199, 0.8481, 0.5325, 0.8434, 0.5304, 0.8472, 0.5025, 0.838, 0.4945, 0.8293, 0.467, 0.7359, 0.4824, 0.7392, 0.4839, 0.741, 0.4852, 0.8046, 0.473, 0.7926, 0.476, 0.8154, 0.4748, 0.7671, 0.4808, 0.7833, 0.4807, 0.7638, 0.5196, 0.8028, 0.5414, 0.7995, 0.5381, 0.8092, 0.5187, 0.7951, 0.4997, 0.7866, 0.5159, 0.7918, 0.5029, 0.832, 0.5146, 0.843, 0.5184, 0.8439, 0.5153, 0.8358, 0.4638, 0.7659, 0.464, 0.7561, 0.4611, 0.7483, 0.4611, 0.7483, 0.4595, 0.7413, 0.4596, 0.7522, 0.5174, 0.7945, 0.5339, 0.7966, 0.5159, 0.7918, 0.5069, 0.7976, 0.5187, 0.7951, 0.5196, 0.8028, 0.5196, 0.8028, 0.5381, 0.8092, 0.5177, 0.8156, 0.5177, 0.8156, 0.5381, 0.8092, 0.5376, 0.8218, 0.5099, 0.8442, 0.5269, 0.8562, 0.5041, 0.8398, 0.5069, 0.7976, 0.5196, 0.8028, 0.5063, 0.8038, 0.5041, 0.8398, 0.5198, 0.8491, 0.5189, 0.8483, 0.5019, 0.8377, 0.4779, 0.7358, 0.4779, 0.7407, 0.4886, 0.7496, 0.4851, 0.7688, 0.4841, 0.7528, 0.4823, 0.7518, 0.4899, 0.7492, 0.4779, 0.7358, 0.4886, 0.7496, 0.4959, 0.7809, 0.4898, 0.7745, 0.4949, 0.7838, 0.4968, 0.7815, 0.4923, 0.774, 0.4959, 0.7809, 0.4899, 0.7492, 0.4899, 0.7492, 0.478, 0.7326, 0.478, 0.7326, 0.4899, 0.7492, 0.4886, 0.7496, 0.4923, 0.774, 0.4771, 0.7521, 0.4669, 0.7466, 0.4682, 0.7604, 0.4784, 0.7463, 0.4672, 0.7427, 0.4669, 0.7466, 0.4682, 0.7604, 0.4748, 0.7671, 0.4771, 0.7521, 0.4748, 0.7671, 0.4682, 0.7604, 0.4683, 0.775, 0.4885, 0.7541, 0.477, 0.7365, 0.4883, 0.7546, 0.4793, 0.7328, 0.4899, 0.7492, 0.478, 0.7326, 0.477, 0.7365, 0.4892, 0.75, 0.4883, 0.7546, 0.4912, 0.779, 0.4883, 0.7546, 0.4912, 0.7795, 0.4924, 0.7801, 0.4885, 0.7541, 0.4912, 0.779, 0.4839, 0.741, 0.4824, 0.7392, 0.4901, 0.7546, 0.4912, 0.7795, 0.4922, 0.7754, 0.496, 0.7842, 0.4922, 0.7754, 0.4923, 0.774, 0.4963, 0.7818, 0.4985, 0.7892, 0.4949, 0.7838, 0.4928, 0.7891, 0.4963, 0.7818, 0.4923, 0.774, 0.4968, 0.7815, 0.4899, 0.7492, 0.4922, 0.7754, 0.4892, 0.75, 0.4922, 0.7754, 0.4899, 0.7492, 0.4923, 0.774, 0.5374, 0.86, 0.5548, 0.8618, 0.5357, 0.8585, 0.5541, 0.8628, 0.556, 0.8657, 0.5374, 0.86, 0.2061, 0.6197, 0.2061, 0.6197, 0.09549, 0.539, 0.09549, 0.539, 0.4665, 0.8138, 0.4756, 0.8261, 0.4782, 0.8251, 0.4738, 0.8259, 0.4635, 0.8165, 0.4705, 0.8232, 0.4705, 0.8232, 0.4635, 0.8165, 0.4633, 0.8142, 0.4774, 0.8222, 0.4665, 0.8138, 0.478, 0.8242, 0.476, 0.8154, 0.4684, 0.8087, 0.4774, 0.8222, 0.4947, 0.8047, 0.4852, 0.8046, 0.4948, 0.8074, 0.4638, 0.7349, 0.4638, 0.7349, 0.4642, 0.7328, 0.4642, 0.7328, 0.498, 0.7944, 0.5036, 0.8068, 0.509, 0.8021, 0.4948, 0.8074, 0.4985, 0.8067, 0.4947, 0.8047, 0.4962, 0.7997, 0.4928, 0.7891, 0.4947, 0.8047, 0.1234, 0.5805, 0.1234, 0.5805, 0.02447, 0.6443, 0.02447, 0.6443, 0.5881, 0.5396, 0.5881, 0.5396, 0.5904, 0.5413, 0.5904, 0.5413, 0.4906, 0.8002, 0.4906, 0.8002, 0.4868, 0.7999, 0.4868, 0.7999, 0.0, 1.0, 0.0, 1.0, 0.0, 1.0, 0.0, 1.0, 0.5881, 0.5396, 0.5881, 0.5396, 0.5904, 0.5413, 0.5904, 0.5413, 0.1234, 0.5805, 0.1234, 0.5805, 0.02447, 0.6443, 0.02447, 0.6443, 0.4906, 0.8002, 0.4906, 0.8002, 0.4868, 0.7999, 0.4868, 0.7999, 0.0, 1.0, 0.0, 1.0, 0.0, 1.0, 0.0, 1.0, 0.02447, 0.6443, 0.1234, 0.5805, 0.5881, 0.5396, 0.4906, 0.8002, 0.4705, 0.8232, 0.4705, 0.8232, 0.4738, 0.8259, 0.4738, 0.8259, 0.4638, 0.7349, 0.4638, 0.7349, 0.4642, 0.7328, 0.4642, 0.7328, 0.2061, 0.6197, 0.2061, 0.6197, 0.09549, 0.539, 0.09549, 0.539, 0.4738, 0.8259, 0.4705, 0.8232, 0.4638, 0.7349, 0.09549, 0.539, 0.4588, 0.7743, 0.4588, 0.7743, 0.4721, 0.7289, 0.4721, 0.7289, 0.4588, 0.7743, 0.4658, 0.7513, 0.4639, 0.7254, 0.4644, 0.7242, 0.0, 1.0, 0.0, 1.0, 0.0, 1.0, 0.0, 1.0, 0.4689, 0.7495, 0.4664, 0.7483, 0.4664, 0.7483, 0.0, 1.0, 0.0, 1.0, 0.5867, 0.6011, 0.5932, 0.6048, 0.5875, 0.6124, 0.4681, 0.7494, 0.4668, 0.7486, 0.4671, 0.7493, 0.0, 1.0, 0.0, 1.0, 0.0, 1.0, 0.0, 1.0, 0.0, 1.0, 0.0, 1.0, 0.6598, 0.4071, 0.6118, 0.3909, 0.6187, 0.3832, 0.5065, 0.8069, 0.5147, 0.8142, 0.5068, 0.8104, 0.4664, 0.7222, 0.4684, 0.7234, 0.4674, 0.7222, 0.5189, 0.8483, 0.5198, 0.8491, 0.5271, 0.8534, 0.0, 1.0, 0.0, 1.0, 0.0, 1.0, 0.0, 1.0, 0.4688, 0.7359, 0.468, 0.7333, 0.467, 0.7325, 0.4468, 0.3753, 0.4723, 0.3668, 0.4441, 0.3983, 0.5397, 0.3359, 0.513, 0.3291, 0.5306, 0.3281, 0.58, 0.3473, 0.5562, 0.3412, 0.5306, 0.3281, 0.479, 0.7327, 0.477, 0.7315, 0.4793, 0.7328, 0.5184, 0.8439, 0.5146, 0.843, 0.5199, 0.8481, 0.709, 0.4388, 0.7726, 0.4653, 0.7177, 0.4486, 0.467, 0.7325, 0.468, 0.7333, 0.4686, 0.7338, 0.4647, 0.7281, 0.4647, 0.723, 0.4649, 0.724, 0.4644, 0.7242, 0.7002, 0.4289, 0.6368, 0.4114, 0.6926, 0.4205, 0.4649, 0.724, 0.4647, 0.7228, 0.4644, 0.7242, 0.6294, 0.4102, 0.7014, 0.4303, 0.6926, 0.4205, 0.5185, 0.8483, 0.5175, 0.8474, 0.5271, 0.8534, 0.4698, 0.3695, 0.4466, 0.3773, 0.4441, 0.3983, 0.4682, 0.7331, 0.4668, 0.732, 0.4647, 0.7281, 0.4683, 0.7233, 0.4665, 0.7222, 0.4674, 0.7222, 0.4766, 0.7313, 0.4789, 0.7327, 0.4793, 0.7328, 0.4667, 0.7486, 0.4682, 0.7494, 0.4671, 0.7493, 0.0, 1.0, 0.0, 1.0, 0.0, 1.0, 0.6134, 0.389, 0.6503, 0.4016, 0.6187, 0.3832, 0.5158, 0.8442, 0.5187, 0.8448, 0.5199, 0.8481, 0.5938, 0.604, 0.5866, 0.5998, 0.5875, 0.6124, 0.0, 1.0, 0.0, 1.0, 0.0, 1.0, 0.0, 1.0, 0.5155, 0.8145, 0.5065, 0.8066, 0.5068, 0.8104, 0.5149, 0.329, 0.5387, 0.335, 0.5306, 0.3281, 0.5758, 0.3456, 0.5306, 0.3281, 0.5562, 0.3406, 0.7676, 0.4637, 0.7098, 0.4396, 0.7177, 0.4486, 0.579, 0.3525, 0.6375, 0.3697, 0.5758, 0.3456, 0.5562, 0.3406, 0.7016, 0.4305, 0.8105, 0.4768, 0.6926, 0.4205, 0.6375, 0.3697, 0.5752, 0.3509, 0.5562, 0.3412, 0.58, 0.3473, 0.7025, 0.4315, 0.6926, 0.4205, 0.8105, 0.4768])
me_wolf.materials.append(mat_material_001)
me_wolf.use_remesh_preserve_volume = False
me_wolf.use_remesh_preserve_attributes = False
me_wolf.use_mirror_vertex_groups = False
me_wolf.update()
arm_back = bpy.data.armatures.new('Back')  # bones are not reproduced

# ---- objects
ob_wolf_riged = bpy.data.objects.new('Wolf_Riged', arm_back)
ob_wolf = bpy.data.objects.new('wolf', me_wolf)

# ---- transforms, parenting, visibility, modifiers, constraints
ob_wolf_riged.location = (0.0, 0.2634, 0.5426)
ob_wolf_riged.rotation_euler = (3.142, -0.0, 0.0)
ob_wolf_riged.scale = (0.5141, 0.5141, 0.5141)
ob_wolf_riged.show_in_front = True
ob_wolf_riged.lineart.crease_threshold = 0.0
ob_wolf.parent = ob_wolf_riged
ob_wolf.matrix_parent_inverse = Matrix(((1.945, 0.0, 0.0, 0.0), (0.0, -1.945, 3.576e-07, 0.5122), (0.0, -2.937e-07, -1.945, 1.055), (0.0, 0.0, 0.0, 1.0)))
ob_wolf.location = (0.0, 0.0, 0.0)
ob_wolf.lineart.crease_threshold = 0.0
_vg = ob_wolf.vertex_groups.new(name='Root')
_vg = ob_wolf.vertex_groups.new(name='Back')
for _i, _w in zip([10, 11, 12, 13, 25, 38, 39, 40, 41, 42, 55, 56, 71, 73, 81, 84, 85, 99, 101, 108, 111, 112, 113, 122, 135, 138, 139, 152, 154, 155, 160, 162, 168, 169, 172, 176, 177, 179, 182, 183, 210, 212, 218, 219, 220, 221, 235, 239, 240, 250, 251, 252, 253, 254, 271, 272, 278, 291, 293, 294, 303, 306, 307, 322, 325, 334, 338, 339, 340, 349, 356, 364, 367, 368, 383, 384, 386, 389, 390, 391, 392, 397, 399, 406, 407, 410, 412, 416, 417, 419, 421, 424, 425, 428], [0.1977, 0.7916, 0.2408, 0.1798, 0.1119, 0.2365, 0.451, 0.204, 0.7155, 0.6849, 0.1874, 0.5995, 0.08965, 0.1033, 0.7988, 0.1638, 0.4402, 0.205, 0.07943, 0.8837, 0.4029, 0.8382, 0.1309, 0.05914, 0.05323, 0.2174, 0.5126, 0.8513, 0.4669, 0.2423, 0.02598, 0.2119, 0.7025, 0.06839, 0.2444, 0.1089, 0.05923, 0.9399, 0.05191, 0.6177, 0.1694, 0.02252, 0.2012, 0.7923, 0.2428, 0.1808, 0.1166, 0.1136, 0.1414, 0.2383, 0.4524, 0.2055, 0.717, 0.6862, 0.1872, 0.6005, 0.837, 0.09066, 0.3042, 0.1072, 0.7991, 0.1697, 0.4456, 0.2062, 0.1041, 0.8844, 0.4068, 0.8399, 0.1327, 0.05934, 0.00174, 0.05511, 0.2237, 0.5145, 0.8539, 0.7774, 0.4721, 0.2042, 0.2426, 0.04547, 0.4451, 0.02887, 0.2135, 0.7041, 0.0948, 0.07486, 0.252, 0.1734, 0.1116, 0.06053, 0.9405, 0.05456, 0.6197, 0.1137]): _vg.add([_i], _w, 'REPLACE')
_vg = ob_wolf.vertex_groups.new(name='Chest')
for _i, _w in zip([0, 1, 4, 8, 9, 10, 11, 12, 13, 14, 15, 29, 30, 31, 34, 38, 39, 40, 41, 42, 46, 52, 53, 56, 61, 81, 86, 87, 88, 93, 94, 95, 96, 97, 98, 99, 104, 105, 106, 107, 109, 110, 114, 115, 118, 119, 120, 127, 128, 138, 139, 143, 153, 158, 159, 160, 161, 162, 168, 169, 172, 183, 204, 205, 207, 210, 211, 212, 216, 217, 218, 219, 220, 221, 222, 223, 224, 241, 242, 243, 246, 250, 251, 252, 253, 254, 260, 267, 268, 269, 272, 279, 280, 303, 308, 309, 310, 316, 317, 318, 319, 320, 321, 322, 330, 331, 332, 333, 335, 336, 337, 341, 342, 345, 346, 347, 356, 357, 367, 368, 370, 371, 374, 384, 385, 389, 391, 392, 395, 396, 397, 398, 399, 406, 407, 408, 412, 418, 425], [0.1462, 0.1083, 0.9165, 0.05458, 0.02206, 0.397, 0.1373, 0.6563, 0.7595, 0.3521, 0.1203, 0.08183, 0.2476, 0.204, 0.004371, 0.06594, 0.1549, 0.04595, 0.01781, 0.05101, 0.03195, 0.09675, 0.06146, 0.0664, 0.3528, 0.1703, 0.7935, 0.7565, 0.8699, 0.1518, 0.2514, 0.364, 0.05738, 0.1777, 0.1035, 0.3438, 0.6042, 0.5701, 0.6168, 0.8035, 0.4632, 0.2316, 0.2765, 0.1578, 0.3357, 0.3569, 0.3406, 0.3309, 0.2009, 0.4152, 0.1452, 0.01111, 0.8344, 0.05819, 0.04456, 0.1581, 0.01558, 0.06432, 0.1716, 0.1908, 0.4643, 0.1631, 0.1463, 0.1083, 0.08004, 0.8221, 0.9174, 0.9278, 0.06432, 0.04952, 0.4069, 0.1387, 0.6621, 0.7625, 0.3522, 0.3432, 0.1203, 0.08292, 0.2535, 0.2146, 0.01989, 0.06764, 0.1576, 0.04896, 0.01886, 0.05189, 0.03193, 0.09792, 0.06272, 0.1295, 0.06778, 0.353, 0.3149, 0.1707, 0.807, 0.7498, 0.8741, 0.1518, 0.2512, 0.3637, 0.05741, 0.179, 0.1046, 0.3473, 0.605, 0.5691, 0.6163, 0.8012, 0.4646, 0.7233, 0.2314, 0.2769, 0.158, 0.336, 0.3576, 0.3412, 0.3548, 0.2034, 0.4331, 0.1494, 0.1364, 0.8723, 0.01114, 0.2017, 0.8337, 0.0223, 0.3069, 0.193, 0.059, 0.0529, 0.163, 0.02182, 0.06528, 0.1754, 0.2665, 0.09465, 0.486, 0.08475, 0.1682]): _vg.add([_i], _w, 'REPLACE')
_vg = ob_wolf.vertex_groups.new(name='Neck')
for _i, _w in zip([0, 1, 2, 3, 4, 14, 15, 29, 30, 31, 44, 45, 46, 47, 48, 52, 53, 59, 60, 61, 62, 63, 80, 87, 88, 93, 94, 95, 96, 97, 98, 103, 104, 105, 106, 107, 109, 110, 114, 115, 118, 119, 120, 126, 127, 128, 140, 143, 149, 150, 153, 158, 171, 187, 189, 190, 191, 193, 194, 204, 205, 206, 207, 208, 209, 211, 222, 223, 224, 241, 242, 243, 256, 257, 258, 259, 260, 261, 262, 266, 267, 268, 269, 275, 276, 279, 280, 281, 282, 298, 302, 309, 310, 316, 317, 318, 319, 320, 321, 328, 329, 330, 331, 332, 333, 335, 336, 337, 341, 342, 345, 346, 347, 353, 356, 357, 369, 370, 371, 374, 380, 381, 385, 395, 411, 418, 430, 432, 433, 434, 436, 437], [0.6517, 0.6163, 0.1749, 0.1348, 0.001507, 0.4714, 0.6114, 0.08831, 0.1315, 0.06375, 0.1859, 0.29, 0.724, 0.1905, 0.007412, 0.1074, 0.06386, 0.0422, 0.03829, 0.4254, 0.1363, 0.2839, 0.257, 0.1029, 0.001176, 0.7249, 0.6607, 0.5343, 0.6336, 0.2067, 0.1193, 0.03227, 0.1752, 0.3286, 0.3173, 0.1195, 0.3088, 0.6753, 0.584, 0.7139, 0.4947, 0.4549, 0.4355, 0.09142, 0.04113, 0.201, 0.269, 0.2833, 0.2959, 0.06783, 0.1117, 0.06519, 0.08559, 0.007867, 0.003446, 0.03891, 0.003192, 0.001653, 0.02273, 0.6517, 0.6163, 0.1749, 0.5503, 0.1646, 0.1348, 0.001537, 0.4715, 0.4983, 0.6114, 0.08904, 0.1326, 0.06463, 0.4531, 0.1859, 0.1532, 0.29, 0.724, 0.1905, 0.007413, 0.0605, 0.1084, 0.06477, 0.1374, 0.0422, 0.03829, 0.4256, 0.3552, 0.1363, 0.2839, 0.5447, 0.257, 0.1034, 0.001197, 0.725, 0.6607, 0.5344, 0.6336, 0.2076, 0.1202, 0.0025, 0.03227, 0.1755, 0.3288, 0.3173, 0.1197, 0.3092, 0.2257, 0.6754, 0.5842, 0.714, 0.4948, 0.4552, 0.4358, 0.09142, 0.04191, 0.2019, 0.269, 0.6903, 0.08209, 0.2833, 0.2959, 0.06783, 0.1118, 0.06575, 0.08559, 0.04862, 0.007868, 0.003446, 0.03891, 0.003193, 0.001654, 0.02273]): _vg.add([_i], _w, 'REPLACE')
_vg = ob_wolf.vertex_groups.new(name='Head')
for _i, _w in zip([0, 1, 2, 3, 14, 15, 44, 45, 46, 47, 48, 59, 60, 61, 62, 63, 68, 69, 70, 80, 93, 94, 95, 96, 103, 106, 110, 114, 115, 118, 120, 126, 136, 140, 143, 144, 145, 149, 150, 170, 171, 187, 188, 189, 190, 191, 192, 193, 194, 204, 205, 206, 207, 208, 209, 222, 223, 224, 231, 256, 257, 258, 259, 260, 261, 262, 266, 275, 276, 277, 279, 281, 282, 288, 289, 290, 298, 302, 313, 316, 317, 318, 319, 327, 328, 329, 332, 337, 341, 342, 345, 347, 353, 365, 369, 370, 374, 375, 376, 380, 381, 409, 411, 430, 431, 432, 433, 434, 435, 436, 437], [0.1517, 0.2393, 0.8033, 0.837, 0.04625, 0.2296, 1.0, 0.693, 0.2289, 0.9971, 0.9698, 0.945, 0.9472, 0.006079, 1.0, 1.0, 0.9927, 1.0, 0.9876, 1.0, 0.08658, 0.05998, 0.02122, 0.2921, 0.9535, 0.01112, 0.07576, 0.02451, 0.06936, 0.0534, 0.01031, 0.8935, 0.9768, 1.0, 0.6769, 0.9987, 0.9998, 1.0, 0.9287, 0.9949, 0.9776, 0.9694, 0.9774, 0.9713, 0.953, 0.9717, 0.9759, 0.9723, 0.9614, 0.1517, 0.2393, 0.8033, 0.3432, 0.8026, 0.837, 0.04626, 0.06266, 0.2296, 1.005, 0.9246, 1.0, 1.0, 0.693, 0.2289, 0.9542, 0.9698, 1.0, 0.945, 0.9472, 1.0, 0.006097, 1.0, 1.0, 0.9927, 1.0, 0.9876, 0.4354, 1.0, 1.0, 0.08659, 0.05998, 0.02124, 0.2921, 0.9924, 0.9726, 0.9924, 0.01113, 0.07576, 0.02453, 0.06936, 0.05341, 0.01034, 0.8935, 0.977, 0.8808, 0.1629, 0.6769, 0.9987, 0.9998, 1.0, 1.0, 0.9949, 1.0, 0.9694, 0.9774, 0.9713, 0.9814, 0.9717, 0.9759, 0.9724, 0.9751]): _vg.add([_i], _w, 'REPLACE')
_vg = ob_wolf.vertex_groups.new(name='LegFrontUpRight')
for _i, _w in zip([8, 10, 14, 39, 51, 52, 53, 61, 99, 138, 158, 159, 160, 161, 204, 205, 211, 213, 214, 216, 217, 218, 220, 221, 222, 223, 228, 229, 232, 241, 242, 243, 245, 246, 251, 263, 264, 265, 267, 268, 269, 279, 280, 308, 309, 310, 316, 317, 318, 320, 321, 322, 330, 331, 332, 333, 335, 341, 342, 345, 346, 347, 356, 357, 361, 362, 366, 367, 368, 385, 391, 392, 395, 396, 397, 398, 401, 406, 407, 408, 412, 418, 425, 451, 452, 453, 455, 456, 458, 460, 461, 463, 464, 465, 466, 467, 468, 469, 488], [0.02642, 0.06884, 0.02603, 0.001079, 0.03653, 0.08374, 0.1235, 0.03545, 0.1275, 0.02754, 0.01377, 0.05462, 0.143, 0.118, 0.03452, 0.003408, 0.002452, 0.933, 0.9456, 0.8665, 0.9072, 0.2144, 0.06077, 0.02006, 0.08418, 0.04082, 0.9593, 0.9808, 0.843, 0.8049, 0.5966, 0.7024, 0.9752, 0.9516, 0.0551, 0.9106, 0.9231, 0.8847, 0.6754, 0.7041, 0.3025, 0.1417, 0.1417, 0.145, 0.1493, 0.07217, 0.02082, 0.002018, 0.06539, 0.577, 0.7364, 0.1918, 0.2061, 0.07803, 0.01289, 0.06632, 0.2041, 0.09935, 0.05656, 0.1001, 0.1587, 0.1821, 0.559, 0.5711, 1.019, 0.528, 0.9816, 0.2081, 0.05326, 0.01986, 0.3035, 0.03037, 0.823, 0.8587, 0.6218, 0.8015, 0.9432, 0.02049, 0.6054, 0.4196, 0.1927, 0.4046, 0.05157, 0.04295, 0.02724, 0.04825, 0.04769, 0.02856, 0.03383, 0.03653, 0.01456, 0.0409, 0.04091, 0.04561, 0.0471, 0.03198, 0.04896, 0.03699, 0.8609]): _vg.add([_i], _w, 'REPLACE')
_vg = ob_wolf.vertex_groups.new(name='LegFrontDownRight')
for _i, _w in zip([213, 214, 215, 225, 226, 227, 230, 232, 242, 243, 247, 248, 249, 255, 263, 264, 283, 284, 323, 356, 360, 362, 377, 378, 382, 394, 413, 414, 415, 426, 429, 450, 451, 452, 453, 454, 455, 456, 457, 458, 459, 460, 461, 462, 463, 464, 465, 466, 467, 468, 469, 488], [0.03798, 0.0004124, 0.9992, 1.0, 1.0, 1.0, 0.9965, 0.1542, 0.02799, 0.9962, 1.0, 1.0, 1.0, 1.001, 0.07936, 0.06008, 1.0, 1.0, 0.9972, 0.0558, 1.001, 0.4605, 1.0, 1.0, 1.0, 0.9891, 0.9961, 1.0, 1.0, 0.9932, 0.9997, 1.0, 0.9537, 0.9611, 0.9507, 0.986, 0.9506, 0.9606, 0.9752, 0.9579, 0.9892, 0.9567, 0.9672, 0.9788, 0.9542, 0.9543, 0.9516, 0.9513, 0.9589, 0.9504, 0.9564, 0.136]): _vg.add([_i], _w, 'REPLACE')
_vg = ob_wolf.vertex_groups.new(name='LegBackUpRight')
for _i, _w in zip([10, 25, 38, 39, 40, 71, 73, 74, 99, 139, 162, 176, 177, 181, 182, 218, 219, 233, 234, 235, 239, 240, 250, 251, 252, 253, 254, 270, 271, 272, 291, 292, 293, 294, 295, 296, 297, 299, 300, 301, 304, 305, 306, 307, 311, 312, 322, 326, 334, 338, 339, 340, 343, 348, 349, 350, 364, 367, 368, 372, 373, 386, 389, 390, 392, 393, 399, 403, 406, 412, 416, 417, 419, 421, 423, 424, 425, 428], [0.01551, 0.03883, 0.06275, 0.06759, 0.02213, 0.05392, 0.08405, 0.009304, 0.05201, 0.02146, 0.1212, 0.1838, 0.1227, 0.00733, 0.1427, 0.07093, 0.04733, 0.9837, 1.004, 0.7577, 0.4261, 0.4073, 0.596, 0.2387, 0.6857, 0.2318, 0.2433, 0.9769, 0.7713, 0.3077, 0.8206, 0.9737, 0.06543, 0.708, 0.9332, 0.8171, 0.9966, 0.1901, 1.092, 0.9412, 0.8636, 0.02061, 0.7389, 0.2679, 0.01605, 0.1539, 0.0669, 0.939, 0.07588, 0.5601, 0.1019, 0.8277, 0.5387, 1.012, 0.9124, 0.9907, 0.9096, 0.07117, 0.2307, 0.5793, 0.8626, 0.3452, 0.3666, 0.7313, 0.1381, 0.9196, 0.5664, 0.9832, 0.07311, 0.04218, 0.359, 0.6234, 0.7899, 0.001287, 0.9462, 0.775, 0.135, 0.4257]): _vg.add([_i], _w, 'REPLACE')
_vg = ob_wolf.vertex_groups.new(name='LegBackDownRight')
for _i, _w in zip([236, 237, 238, 244, 273, 274, 296, 299, 301, 304, 305, 311, 312, 314, 315, 326, 343, 344, 351, 352, 358, 359, 363, 372, 373, 393, 400, 402, 405, 420, 447, 448, 449], [1.002, 0.9995, 1.001, 1.0, 0.9998, 1.001, 0.1814, 0.8103, 0.05853, 0.1281, 0.9645, 0.9669, 0.8462, 1.001, 0.9991, 0.02674, 0.4614, 1.002, 1.001, 1.0, 1.019, 0.9994, 1.001, 0.421, 0.1365, 0.07989, 1.013, 0.9985, 1.003, 1.001, 0.9995, 1.0, 0.9999]): _vg.add([_i], _w, 'REPLACE')
_vg = ob_wolf.vertex_groups.new(name='LegBackUpLeft')
for _i, _w in zip([10, 11, 23, 24, 25, 38, 39, 40, 41, 42, 54, 55, 56, 71, 72, 73, 74, 75, 76, 77, 78, 79, 82, 83, 84, 85, 89, 90, 99, 102, 108, 111, 112, 113, 116, 121, 122, 123, 135, 138, 139, 141, 142, 154, 155, 156, 162, 166, 168, 172, 176, 177, 179, 181, 182, 183, 218, 235, 239, 240, 250, 251, 252, 291, 293, 294, 295, 322, 368, 389, 392, 399, 416, 417, 419, 423, 424, 428], [0.0706, 0.04759, 0.9849, 1.005, 0.7674, 0.5994, 0.2401, 0.6883, 0.2331, 0.2444, 0.9737, 0.7713, 0.3084, 0.8239, 0.9756, 0.7189, 0.9357, 0.819, 0.9987, 0.178, 1.098, 0.9266, 0.8651, 0.01838, 0.7465, 0.2698, 0.001432, 0.1452, 0.06709, 0.9407, 0.07628, 0.5639, 0.1024, 0.8294, 0.5355, 1.014, 0.9137, 0.99, 0.9128, 0.07018, 0.2317, 0.5777, 0.8672, 0.3468, 0.7313, 0.9218, 0.571, 0.9855, 0.0732, 0.03924, 0.6356, 0.7964, 0.001342, 0.9546, 0.7887, 0.1352, 0.01656, 0.04519, 0.4331, 0.4173, 0.06422, 0.06854, 0.02411, 0.05565, 0.06642, 0.08885, 0.01212, 0.0525, 0.02277, 0.3716, 0.1394, 0.1236, 0.3679, 0.1917, 0.1273, 0.01834, 0.1527, 0.4326]): _vg.add([_i], _w, 'REPLACE')
_vg = ob_wolf.vertex_groups.new(name='LegBackDownLeft')
for _i, _w in zip([26, 27, 28, 32, 57, 58, 75, 77, 79, 82, 83, 89, 90, 91, 92, 102, 116, 117, 124, 125, 129, 130, 134, 141, 142, 156, 163, 165, 167, 178, 200, 201, 202], [1.001, 0.9995, 1.001, 1.0, 0.9997, 1.0, 0.1796, 0.8224, 0.07305, 0.1269, 0.9657, 0.9742, 0.8549, 1.0, 0.9992, 0.02514, 0.4647, 1.002, 1.0, 1.0, 1.015, 0.9994, 1.001, 0.4225, 0.1321, 0.07782, 1.012, 0.9949, 1.002, 1.001, 0.9995, 1.0, 0.9998]): _vg.add([_i], _w, 'REPLACE')
_vg = ob_wolf.vertex_groups.new(name='LegFrontUpLeft')
for _i, _w in zip([0, 1, 4, 5, 6, 8, 9, 10, 12, 13, 14, 19, 20, 22, 29, 30, 31, 33, 34, 38, 39, 49, 50, 51, 52, 53, 61, 86, 87, 88, 93, 94, 95, 97, 98, 99, 104, 105, 106, 107, 109, 114, 115, 118, 119, 120, 127, 128, 132, 133, 137, 138, 139, 153, 158, 159, 160, 161, 164, 168, 169, 172, 183, 216, 218, 222, 223, 251, 265, 267, 268, 269, 279, 280, 321, 322, 367, 391, 392, 395, 396, 397, 398, 408, 418, 471, 472, 473, 474, 475, 476, 477, 478, 480, 482, 484, 486, 487], [0.03686, 0.005477, 0.005555, 0.9422, 0.9592, 0.8879, 0.9325, 0.2331, 0.06943, 0.02923, 0.0897, 0.9607, 0.9796, 0.8894, 0.8103, 0.6059, 0.7179, 0.9749, 0.9629, 0.002436, 0.06102, 0.9192, 0.9356, 0.8994, 0.7014, 0.7393, 0.15, 0.1652, 0.1388, 0.07839, 0.02102, 0.00134, 0.06487, 0.5838, 0.745, 0.2038, 0.2073, 0.07641, 0.01092, 0.06269, 0.2065, 0.1002, 0.05713, 0.1028, 0.1605, 0.1848, 0.5937, 0.5768, 1.031, 0.5499, 0.9839, 0.2367, 0.06047, 0.01702, 0.8338, 0.8769, 0.64, 0.8241, 0.9475, 0.03236, 0.7181, 0.2255, 0.05957, 0.03953, 0.07339, 0.03668, 0.04978, 0.005605, 0.05383, 0.107, 0.1553, 0.4168, 0.05058, 0.1692, 0.006911, 0.1344, 0.03397, 0.317, 0.03861, 0.03112, 0.06275, 0.1534, 0.134, 0.4429, 0.4419, 0.03014, 0.01511, 0.03599, 0.0342, 0.01123, 0.02603, 0.01564, 0.0255, 0.001723, 0.02898, 0.007808, 0.01123, 0.9019]): _vg.add([_i], _w, 'REPLACE')
_vg = ob_wolf.vertex_groups.new(name='LegFrontDownLeft')
for _i, _w in zip([5, 7, 16, 17, 18, 21, 22, 35, 36, 37, 43, 49, 50, 64, 65, 100, 131, 133, 146, 147, 151, 157, 173, 174, 175, 184, 186, 203, 470, 471, 472, 473, 474, 475, 476, 477, 478, 479, 480, 481, 482, 483, 484, 485, 486, 487], [0.02928, 0.9996, 1.0, 1.0, 1.0, 0.9958, 0.1073, 1.0, 1.0, 1.0, 1.002, 0.07305, 0.05103, 1.0, 1.0, 0.9977, 1.001, 0.4399, 1.0, 1.0, 1.0, 0.9922, 0.9968, 1.0, 1.0, 0.9935, 0.9998, 1.0, 0.9835, 0.96, 0.9674, 0.9573, 0.9579, 0.9693, 0.9617, 0.9671, 0.9621, 0.9881, 0.974, 0.9866, 0.9603, 0.9876, 0.971, 0.9839, 0.9693, 0.09485]): _vg.add([_i], _w, 'REPLACE')
_vg = ob_wolf.vertex_groups.new(name='Tail_1')
for _i, _w in zip([25, 66, 67, 73, 84, 85, 101, 112, 113, 135, 148, 152, 154, 176, 179, 180, 185, 195, 196, 197, 198, 199, 235, 240, 278, 285, 286, 287, 293, 294, 306, 307, 324, 325, 339, 340, 354, 355, 364, 379, 383, 386, 387, 388, 404, 410, 416, 417, 421, 422, 427, 438, 439, 440, 441, 442, 443, 444, 445, 446], [0.07651, 1.0, 0.9979, 0.09353, 0.07725, 0.2699, 0.9021, 0.05973, 0.0186, 0.004118, 1.0, 0.1439, 0.1779, 0.07047, 0.007753, 0.9965, 1.0, 1.0, 1.0, 1.0, 1.0, 1.0, 0.07824, 0.007687, 0.1584, 1.0, 0.9969, 1.0, 0.5639, 0.09566, 0.07788, 0.2655, 0.9791, 0.8718, 0.05844, 0.01778, 1.0, 1.0, 0.00501, 1.0, 0.1409, 0.1737, 0.9993, 1.0, 0.9995, 0.8934, 0.09831, 0.07197, 0.006556, 0.9967, 1.0, 1.0, 1.0, 1.0, 1.0, 1.0, 1.0, 1.0, 1.0, 1.0]): _vg.add([_i], _w, 'REPLACE')
_vg = ob_wolf.vertex_groups.new(name='Tail_2')
for _i, _w in zip([66, 185, 195, 285, 287, 354, 379, 387, 388, 404, 427, 438], [0.9826, 0.9545, 0.03493, 0.9766, 0.9696, 0.09094, 0.0009574, 0.05316, 0.9589, 0.05807, 0.954, 0.03698]): _vg.add([_i], _w, 'REPLACE')
_vg = ob_wolf.vertex_groups.new(name='Tail_3')
for _i, _w in zip([148, 185, 195, 196, 197, 198, 199, 354, 355, 379, 427, 438, 439, 440, 441, 442, 443, 444, 445, 446], [0.985, 0.0254, 0.959, 1.0, 1.001, 1.0, 1.001, 0.908, 0.9931, 0.9744, 0.02578, 0.958, 0.9923, 1.0, 0.9997, 1.001, 1.0, 1.0, 1.0, 1.001]): _vg.add([_i], _w, 'REPLACE')
_m = ob_wolf.modifiers.new('Armature', 'ARMATURE')
_m.object = ob_wolf_riged

# ---- collection membership
col_collection_1.objects.link(ob_wolf_riged)
col_collection_1.objects.link(ob_wolf)

# ---- scene / render settings (as saved in the file)
scene.frame_start = 1; scene.frame_end = 250; scene.frame_set(1)
scene.render.engine = 'BLENDER_EEVEE_NEXT'
scene.render.resolution_percentage = 50
scene.render.dither_intensity = 0.0
scene.cycles.use_denoising = False
scene.cycles.samples = 128
scene.cycles.sampling_pattern = 'TABULATED_SOBOL'
scene.cycles.light_sampling_threshold = 0.0
scene.cycles.use_adaptive_sampling = False
scene.cycles.use_light_tree = False
scene.cycles.blur_glossy = 0.0
scene.cycles.sample_clamp_indirect = 0.0
scene.view_settings.view_transform = 'Standard'
bpy.context.view_layer.update()

# ---- added for rendering (the .blend has no active camera and no usable light): camera, sun
cam_auto = bpy.data.cameras.new('AutoCamera')
cam_auto.lens = 50.0
cam_auto.sensor_width = 36.0
cam_auto.clip_end = 1000.0
ob_auto_camera = bpy.data.objects.new('AutoCamera', cam_auto)
scene.collection.objects.link(ob_auto_camera)
ob_auto_camera.location = (3.4128, -3.91745, 3.62613)
ob_auto_camera.rotation_euler = (1.09748, -7.21219e-08, 0.694738)
scene.camera = ob_auto_camera
light_auto_sun = bpy.data.lights.new('AutoSun', 'SUN')
light_auto_sun.energy = 3.0
light_auto_sun.angle = 0.0523599
ob_auto_sun = bpy.data.objects.new('AutoSun', light_auto_sun)
scene.collection.objects.link(ob_auto_sun)
ob_auto_sun.rotation_euler = (0.872665, 0.174533, 0.523599)
bpy.context.view_layer.update()
